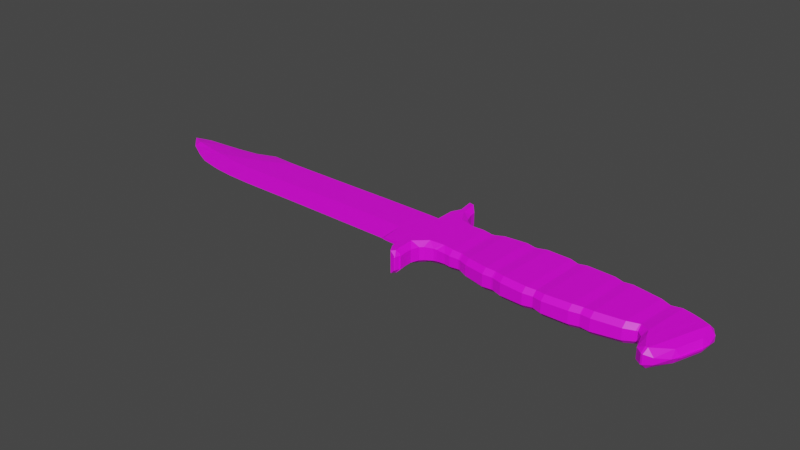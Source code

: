 # Source: knife.blend  (saved by Blender 2.92.15; exported with 4.5.12 LTS)
import bpy
from mathutils import Matrix  # noqa: F401  (used for matrix-valued properties, if any)

bpy.ops.wm.read_factory_settings(use_empty=True)
scene = bpy.context.scene
scene.name = 'Scene'

# ---- collections
col_collection = bpy.data.collections.new('Collection'); scene.collection.children.link(col_collection)

# ---- images (referenced by path relative to the original .blend; pixels are not part of the script)
import os
ASSET_DIR = os.environ.get("B2B_ASSET_DIR", "")  # directory of the original .blend (textures are referenced by path, not embedded)
HERE = os.path.dirname(os.path.abspath(__file__))  # packed textures are extracted next to this script under _unpacked/

def load_image(name, relpath, width, height, colorspace="sRGB"):
    """Load a texture the original file referenced (path relative to the .blend, or extracted next to this script)."""
    p = next((c for c in (os.path.join(HERE, relpath), os.path.join(ASSET_DIR, relpath)) if relpath and os.path.exists(c)), "")
    if p:
        img = bpy.data.images.load(p, check_existing=True)
        img.name = name
    else:  # same state as the original file: an image datablock whose file is absent (Cycles renders it pink)
        img = bpy.data.images.new(name, width, height)
        img.source = "FILE"
        img.filepath = "//" + (relpath or name)
    img.colorspace_settings.name = colorspace
    return img
img_knife_default_png = load_image('knife-default.png', 'knife-default.png', 1024, 1024, 'sRGB')

# ---- materials (node trees are filled in below, after node groups)
mat_material_001 = bpy.data.materials.new('Material.001')
mat_material_001.use_transparent_shadow = False

# ---- material node trees
mat_material_001.use_nodes = True; mat_material_001.node_tree.nodes.clear()
_N = mat_material_001.node_tree.nodes; _L = mat_material_001.node_tree.links
n0 = _N.new('ShaderNodeBsdfPrincipled'); n0.name = 'Principled BSDF'; n0.location = (10, 300)
n0.distribution = 'GGX'
n0.subsurface_method = 'BURLEY'
n0.inputs[3].default_value = 1.45
n0.inputs[27].default_value = (0.0, 0.0, 0.0, 1.0)
n0.inputs[28].default_value = 1.0
n1 = _N.new('ShaderNodeOutputMaterial'); n1.name = 'Material Output'; n1.location = (300, 300)
n2 = _N.new('ShaderNodeTexImage'); n2.name = 'Image Texture'; n2.location = (-280, 280)
n2.image = img_knife_default_png
_L.new(n0.outputs[0], n1.inputs[0])
_L.new(n2.outputs[0], n0.inputs[0])
n1.is_active_output = True

# ---- world
world_world = bpy.data.worlds.new('World'); scene.world = world_world
world_world.use_nodes = True; world_world.node_tree.nodes.clear()
_N = world_world.node_tree.nodes; _L = world_world.node_tree.links
n0 = _N.new('ShaderNodeOutputWorld'); n0.name = 'World Output'; n0.location = (300, 300)
n1 = _N.new('ShaderNodeBackground'); n1.name = 'Background'; n1.location = (10, 300)
n1.inputs[0].default_value = (0.05088, 0.05088, 0.05088, 1.0)
_L.new(n1.outputs[0], n0.inputs[0])
n0.is_active_output = True
world_world.color = (0.05088, 0.05088, 0.05088)
world_world.use_sun_shadow = False
world_world.sun_shadow_jitter_overblur = 0.0

# ---- meshes
me_cube_001 = bpy.data.meshes.new('Cube.001')
me_cube_001.from_pydata([(-1.0, -1.0, -0.03137), (-0.8996, 0.9426, -0.03708), (1.0, -1.0, -0.03137), (1.1, 0.9283, -0.03708), (2.61, -1.082, -0.05151), (2.61, -1.082, 0.0319), (2.711, 0.9039, -0.03708), (3.397, -1.132, -0.3406), (3.397, -1.132, 0.3406), (3.411, 0.8684, -0.3406), (3.411, 0.8684, 0.3406), (3.555, 1.155, -0.3406), (3.555, 1.155, 0.3406), (3.483, 1.658, -0.3406), (3.483, 1.658, 0.3406), (3.44, -1.743, -0.3406), (3.44, -1.743, 0.3406), (3.408, 0.8686, -0.05151), (3.393, -1.131, -0.05151), (3.393, -1.131, 0.0319), (-0.9615, -0.2544, -0.05151), (-0.9615, -0.2544, 0.0319), (1.039, -0.2599, -0.05151), (1.039, -0.2599, 0.0319), (2.649, -0.3196, -0.05151), (2.649, -0.3196, 0.0319), (3.403, -0.07056, -0.3406), (3.403, -0.07056, 0.3406), (3.399, -0.3637, 0.0319), (3.399, -0.3637, -0.05151), (2.476, -1.075, -0.03137), (2.576, 0.9059, -0.03708), (2.514, -0.3146, -0.05151), (2.514, -0.3146, 0.0319), (-3.0, -0.9754, -0.03137), (-2.9, 0.9672, -0.03708), (-2.962, -0.2529, -0.05151), (-2.962, -0.2529, 0.0319), (-0.9055, 0.8271, 0.0319), (1.094, 0.8136, -0.05151), (2.705, 0.7858, -0.05151), (3.407, 0.7497, 0.0319), (-0.9055, 0.8271, -0.05151), (1.094, 0.8136, 0.0319), (2.705, 0.7858, 0.0319), (3.407, 0.7497, -0.05151), (2.57, 0.7882, 0.0319), (2.57, 0.7882, -0.05151), (-2.906, 0.8517, 0.0319), (-2.906, 0.8517, -0.05151), (-0.9092, 0.7571, -0.05151), (1.091, 0.7441, 0.0319), (2.701, 0.7143, 0.0319), (3.406, 0.6777, -0.05151), (2.566, 0.7168, -0.05151), (-2.91, 0.7817, -0.05151), (-0.9092, 0.7571, 0.0319), (1.091, 0.7441, -0.05151), (2.701, 0.7143, -0.05151), (3.406, 0.6777, 0.0319), (2.566, 0.7168, 0.0319), (-2.91, 0.7817, 0.0319), (-3.886, -0.9297, -0.03137), (-3.785, 1.013, -0.03708), (-3.853, -0.2359, -0.05151), (-3.853, -0.2359, 0.0319), (-3.791, 0.8494, -0.007804), (-3.791, 0.8494, -0.05151), (-3.829, 0.3777, -0.05151), (-3.829, 0.3777, 0.0319), (-4.55, -0.8464, -0.03137), (-4.439, 0.7746, -0.03613), (-4.511, -0.1873, -0.05151), (-4.511, -0.1873, 0.0319), (-4.457, 0.6471, -0.01246), (-4.457, 0.6471, -0.0478), (-4.482, 0.1496, -0.05151), (-4.482, 0.1496, 0.0319), (-5.306, -0.6744, -0.03137), (-5.216, 0.6698, -0.03613), (-5.273, -0.05905, -0.05151), (-5.273, -0.05905, 0.0319), (-5.226, 0.5063, -0.01246), (-5.226, 0.5063, -0.0478), (-5.846, -0.4196, -0.03137), (-5.768, 0.6248, -0.03613), (-5.801, 0.02275, -0.05151), (-5.801, 0.02275, 0.0319), (-5.778, 0.4613, -0.01246), (-5.778, 0.4613, -0.0478), (-6.468, -0.06061, -0.03137), (-6.431, 0.5801, -0.03613), (-6.459, 0.1684, -0.05151), (-6.459, 0.1684, 0.0319), (-6.441, 0.4166, -0.01246), (-6.441, 0.4166, -0.0478), (-7.074, 0.4991, -0.08724), (3.802, 1.445, -0.1988), (3.641, 1.62, -0.3406), (3.802, 1.445, 0.1988), (3.641, 1.62, 0.3406), (3.914, 1.005, -0.1988), (3.709, 1.073, -0.3406), (3.824, 1.267, -0.1988), (3.914, 1.005, 0.1988), (3.824, 1.267, 0.1988), (3.709, 1.073, 0.3406), (4.166, 0.7755, -0.1828), (3.938, 0.6889, -0.3238), (3.956, 0.9331, -0.1988), (4.166, 0.7755, 0.1828), (3.956, 0.9331, 0.1988), (3.938, 0.6889, 0.3238), (4.557, 0.7235, -0.1559), (4.402, 0.5737, -0.3076), (4.278, 0.7462, -0.1703), (4.557, 0.7235, 0.1559), (4.278, 0.7462, 0.1703), (4.402, 0.5737, 0.3076), (5.034, 0.6981, -0.1438), (5.037, 0.5669, -0.2745), (4.75, 0.5986, -0.2977), (4.748, 0.7408, -0.1559), (5.034, 0.6981, 0.1438), (4.748, 0.7408, 0.1559), (4.75, 0.5986, 0.2977), (5.037, 0.5669, 0.2745), (5.06, -0.9647, -0.1438), (4.778, -0.985, -0.1559), (4.773, -0.8397, -0.2977), (5.06, -0.832, -0.2745), (5.06, -0.9647, 0.1438), (5.06, -0.832, 0.2745), (4.773, -0.8397, 0.2977), (4.778, -0.985, 0.1559), (4.319, -0.9466, -0.1711), (4.458, -0.7885, -0.3039), (4.598, -0.9512, -0.1559), (4.319, -0.9466, 0.1711), (4.598, -0.9512, 0.1559), (4.458, -0.7885, 0.3039), (3.985, -1.083, -0.1988), (4.021, -0.8506, -0.3287), (4.226, -0.9609, -0.1818), (3.985, -1.083, 0.1988), (4.226, -0.9609, 0.1818), (4.021, -0.8506, 0.3287), (3.803, -1.411, -0.1988), (3.655, -1.212, -0.3406), (3.899, -1.169, -0.1988), (3.803, -1.411, 0.1988), (3.899, -1.169, 0.1988), (3.655, -1.212, 0.3406), (3.833, -1.883, -0.1988), (3.672, -1.755, -0.3437), (3.809, -1.601, -0.1988), (3.833, -1.883, 0.1988), (3.809, -1.601, 0.1988), (3.672, -1.755, 0.3438), (3.746, -2.048, -0.1988), (3.692, -1.9, -0.3406), (3.822, -1.803, -0.1988), (3.746, -2.048, 0.1988), (3.822, -1.803, 0.1988), (3.692, -1.9, 0.3406), (3.595, -2.005, -0.3406), (3.766, -2.026, -0.1988), (3.766, -2.026, 0.1988), (3.595, -2.005, 0.3406), (5.417, 0.7982, -0.1601), (5.415, 0.6563, -0.302), (5.128, 0.5763, -0.2745), (5.13, 0.708, -0.1438), (5.417, 0.7982, 0.1601), (5.13, 0.708, 0.1438), (5.128, 0.5763, 0.2745), (5.415, 0.6563, 0.302), (5.393, -1.099, -0.1603), (5.113, -0.9737, -0.1438), (5.112, -0.841, -0.2745), (5.398, -0.9548, -0.3023), (5.393, -1.099, 0.1603), (5.398, -0.9548, 0.3023), (5.112, -0.841, 0.2745), (5.113, -0.9737, 0.1438), (6.411, 0.7703, -0.1745), (6.406, 0.6365, -0.3076), (6.122, 0.6794, -0.3235), (6.129, 0.8215, -0.1816), (6.411, 0.7703, 0.1745), (6.129, 0.8215, 0.1816), (6.122, 0.6794, 0.3235), (6.406, 0.6365, 0.3076), (6.322, -1.221, -0.1745), (6.037, -1.242, -0.1814), (6.042, -1.097, -0.3232), (6.328, -1.088, -0.3076), (6.322, -1.221, 0.1745), (6.328, -1.088, 0.3076), (6.042, -1.097, 0.3232), (6.037, -1.242, 0.1814), (6.763, 0.8481, -0.1833), (6.755, 0.7064, -0.3252), (6.466, 0.6406, -0.3076), (6.474, 0.7745, -0.1745), (6.763, 0.8481, 0.1833), (6.474, 0.7745, 0.1745), (6.466, 0.6406, 0.3076), (6.755, 0.7064, 0.3252), (6.65, -1.317, -0.1833), (6.369, -1.226, -0.1745), (6.376, -1.093, -0.3076), (6.657, -1.175, -0.3251), (6.65, -1.317, 0.1833), (6.657, -1.175, 0.3251), (6.376, -1.093, 0.3076), (6.369, -1.226, 0.1745), (7.772, 0.7532, -0.1561), (7.763, 0.621, -0.2886), (7.485, 0.6968, -0.3116), (7.494, 0.8385, -0.1697), (7.772, 0.7532, 0.1561), (7.494, 0.8385, 0.1697), (7.485, 0.6968, 0.3116), (7.763, 0.621, 0.2886), (7.64, -1.318, -0.1561), (7.353, -1.372, -0.1698), (7.362, -1.23, -0.3116), (7.649, -1.185, -0.2886), (7.64, -1.318, 0.1561), (7.649, -1.185, 0.2886), (7.362, -1.23, 0.3116), (7.353, -1.372, 0.1698), (8.002, 0.8086, -0.1694), (7.997, 0.6666, -0.3113), (7.713, 0.6247, -0.2886), (7.717, 0.7572, -0.1561), (8.002, 0.8086, 0.1694), (7.717, 0.7572, 0.1561), (7.713, 0.6247, 0.2886), (7.997, 0.6666, 0.3113), (7.93, -1.395, -0.1696), (7.65, -1.318, -0.1561), (7.654, -1.186, -0.2886), (7.935, -1.253, -0.3115), (7.93, -1.395, 0.1696), (7.935, -1.253, 0.3115), (7.654, -1.186, 0.2886), (7.65, -1.318, 0.1561), (9.144, 0.6552, -0.1758), (9.134, 0.5215, -0.3098), (8.855, 0.5967, -0.3255), (8.866, 0.738, -0.1836), (9.144, 0.6552, 0.1758), (8.866, 0.738, 0.1836), (8.855, 0.5967, 0.3255), (9.134, 0.5215, 0.3098), (8.99, -1.303, -0.1758), (8.702, -1.371, -0.1834), (8.712, -1.228, -0.3252), (9.001, -1.169, -0.3098), (8.99, -1.303, 0.1758), (9.001, -1.169, 0.3098), (8.712, -1.228, 0.3252), (8.702, -1.371, 0.1834), (9.412, 0.6776, -0.1832), (9.405, 0.5352, -0.325), (9.12, 0.523, -0.3098), (9.128, 0.6569, -0.1758), (9.412, 0.6776, 0.1832), (9.128, 0.6569, 0.1758), (9.12, 0.523, 0.3098), (9.405, 0.5352, 0.325), (9.294, -1.33, -0.183), (9.016, -1.302, -0.1758), (9.023, -1.168, -0.3098), (9.306, -1.185, -0.3247), (9.294, -1.33, 0.183), (9.306, -1.185, 0.3247), (9.023, -1.168, 0.3098), (9.016, -1.302, 0.1758), (10.55, 0.4438, -0.1487), (10.54, 0.3149, -0.278), (10.26, 0.4017, -0.3077), (10.28, 0.5428, -0.1658), (10.55, 0.4438, 0.1487), (10.28, 0.5428, 0.1658), (10.26, 0.4017, 0.3077), (10.54, 0.3149, 0.278), (10.38, -1.063, -0.1487), (10.09, -1.202, -0.166), (10.1, -1.057, -0.3079), (10.4, -0.9191, -0.278), (10.38, -1.063, 0.1487), (10.4, -0.9191, 0.278), (10.1, -1.057, 0.3079), (10.09, -1.202, 0.166), (10.89, 0.4851, -0.155), (10.87, 0.344, -0.297), (10.58, 0.3135, -0.278), (10.6, 0.4424, -0.1487), (10.89, 0.4851, 0.155), (10.6, 0.4424, 0.1487), (10.58, 0.3135, 0.278), (10.87, 0.344, 0.297), (10.6, -1.211, -0.163), (10.43, -1.046, -0.1487), (10.43, -0.9094, -0.278), (10.7, -1.062, -0.3049), (10.6, -1.211, 0.163), (10.7, -1.062, 0.3049), (10.43, -0.9094, 0.278), (10.43, -1.046, 0.1487), (11.88, 0.03856, -0.08877), (11.78, -0.4047, -0.1956), (11.69, 0.1023, -0.2713), (11.74, 0.236, -0.1295), (11.88, 0.03856, 0.08877), (11.74, 0.236, 0.1295), (11.69, 0.1023, 0.2713), (11.78, -0.4047, 0.1956), (11.23, -1.753, -0.096), (10.99, -1.844, -0.1427), (11.04, -1.707, -0.2855), (11.48, -1.247, -0.1956), (11.23, -1.753, 0.096), (11.48, -1.247, 0.1956), (11.04, -1.707, 0.2855), (10.99, -1.844, 0.1427), (10.97, -1.698, 0.2888), (10.78, -1.295, 0.3009), (10.75, -1.683, 0.163), (10.94, -1.836, 0.1485), (11.17, 0.2914, 0.2812), (11.44, 0.2085, 0.2734), (11.47, 0.3488, 0.1295), (11.2, 0.4294, 0.1371), (11.2, 0.4294, -0.1371), (11.47, 0.3488, -0.1295), (11.44, 0.2085, -0.2734), (11.17, 0.2914, -0.2812), (10.78, -1.295, -0.3009), (10.97, -1.698, -0.2888), (10.94, -1.836, -0.1485), (10.75, -1.683, -0.163), (11.9, -0.2828, -0.006604), (11.86, -0.5578, 0.02502), (11.78, -0.4166, -0.1925), (11.9, -0.2828, 0.006604), (11.78, -0.4166, 0.1925), (11.86, -0.5578, -0.02502), (11.5, -1.413, -0.00206), (11.49, -1.236, -0.1925), (11.64, -1.17, 0.02502), (11.5, -1.413, 0.00206), (11.64, -1.17, -0.02502), (11.49, -1.236, 0.1925), (3.411, 0.8684, 0.0), (3.397, -1.132, 0.0), (3.555, 1.155, 0.0), (3.483, 1.658, 0.0), (3.44, -1.743, 0.0), (3.403, -0.07056, 0.0), (3.802, 1.445, 0.0), (3.641, 1.62, 0.0), (3.914, 1.005, 1.49e-08), (3.824, 1.267, 0.0), (4.166, 0.7755, -1.49e-08), (3.956, 0.9331, -1.49e-08), (4.557, 0.7235, 0.0), (4.278, 0.7462, 0.0), (5.034, 0.6981, 1.122e-10), (4.748, 0.7408, 0.0), (4.778, -0.985, 0.0), (5.06, -0.9647, 1.385e-08), (4.319, -0.9466, 0.0), (4.598, -0.9512, 0.0), (3.985, -1.083, 0.0), (4.226, -0.9609, 0.0), (3.803, -1.411, 0.0), (3.899, -1.169, 0.0), (3.833, -1.883, 0.0), (3.809, -1.601, 0.0), (3.746, -2.048, 0.0), (3.822, -1.803, 0.0), (3.595, -2.005, 0.0), (3.766, -2.026, 0.0), (5.417, 0.7982, 0.0), (5.13, 0.708, 1.122e-10), (5.113, -0.9737, -1.363e-08), (5.393, -1.099, 0.0), (6.411, 0.7703, 4.449e-11), (6.129, 0.8215, 0.0), (6.037, -1.242, 0.0), (6.322, -1.221, 4.449e-11), (6.763, 0.8481, 0.0), (6.474, 0.7745, 4.449e-11), (6.369, -1.226, 4.449e-11), (6.65, -1.317, 0.0), (7.772, 0.7532, 1.392e-08), (7.494, 0.8385, 0.0), (7.353, -1.372, -1.49e-08), (7.64, -1.318, 0.0), (8.002, 0.8086, -1.49e-08), (7.717, 0.7572, -1.392e-08), (7.65, -1.318, 0.0), (7.93, -1.395, -1.49e-08), (9.144, 0.6552, 3.96e-11), (8.866, 0.738, 0.0), (8.702, -1.371, 1.49e-08), (8.99, -1.303, 3.96e-11), (9.412, 0.6776, 1.49e-08), (9.128, 0.6569, 3.96e-11), (9.016, -1.302, 3.96e-11), (9.294, -1.33, 0.0), (10.55, 0.4438, -1.378e-08), (10.28, 0.5428, 0.0), (10.09, -1.202, 0.0), (10.38, -1.063, -1.908e-10), (10.89, 0.4851, 0.0), (10.6, 0.4424, 1.34e-08), (10.43, -1.046, -1.908e-10), (10.6, -1.211, -1.49e-08), (11.88, 0.03856, 0.0), (11.74, 0.236, 1.49e-08), (10.99, -1.844, 1.49e-08), (11.23, -1.753, -7.451e-09), (10.94, -1.836, 0.0), (10.75, -1.683, 1.49e-08), (11.47, 0.3488, -1.49e-08), (11.2, 0.4294, -1.49e-08), (11.86, -0.5578, 0.0), (11.9, -0.2828, -9.313e-10), (11.5, -1.413, -3.725e-09), (11.64, -1.17, 0.0)], [], [(20, 55, 50), (33, 5, 25), (20, 2, 0), (21, 2, 23), (30, 4, 5), (31, 40, 47), (27, 358, 362), (10, 359, 357), (12, 360, 359), (142, 26, 136), (14, 364, 360), (367, 117, 370), (116, 372, 369), (123, 388, 371), (138, 378, 375), (144, 380, 377), (150, 382, 379), (156, 384, 381), (162, 386, 383), (168, 361, 385), (173, 392, 387), (7, 361, 358), (5, 28, 25), (40, 17, 45), (4, 19, 5), (4, 29, 18), (25, 59, 52), (10, 362, 357), (32, 4, 30), (56, 23, 51), (50, 22, 20), (60, 25, 52), (51, 33, 60), (22, 30, 2), (3, 47, 39), (23, 30, 33), (30, 2, 0), (365, 111, 368), (140, 27, 146), (48, 63, 66), (34, 64, 36), (38, 35, 48), (0, 36, 20), (0, 37, 34), (56, 48, 61), (36, 68, 55), (39, 54, 57), (3, 46, 31), (31, 44, 6), (1, 39, 42), (1, 43, 3), (44, 17, 6), (58, 45, 53), (47, 58, 54), (42, 35, 1), (54, 24, 32), (24, 53, 29), (57, 32, 22), (37, 69, 65), (21, 61, 37), (43, 60, 46), (46, 52, 44), (42, 57, 50), (38, 51, 43), (52, 41, 44), (50, 49, 42), (65, 70, 62), (64, 76, 68), (69, 74, 77), (68, 75, 67), (55, 67, 49), (61, 66, 69), (34, 65, 62), (49, 63, 35), (77, 82, 81), (76, 83, 75), (72, 78, 80), (75, 79, 71), (65, 77, 73), (66, 71, 74), (67, 71, 63), (64, 70, 72), (80, 89, 83), (81, 84, 78), (81, 88, 87), (76, 72, 80), (73, 78, 70), (73, 77, 81), (74, 79, 82), (89, 91, 85), (88, 91, 94), (88, 93, 87), (82, 85, 88), (83, 85, 79), (80, 84, 86), (93, 94, 96), (90, 93, 96), (95, 92, 96), (86, 90, 92), (89, 92, 95), (87, 90, 84), (94, 91, 96), (91, 95, 96), (92, 90, 96), (127, 389, 374), (177, 393, 390), (130, 171, 179), (132, 175, 126), (134, 376, 373), (186, 211, 196), (180, 187, 195), (182, 191, 176), (189, 396, 391), (208, 231, 223), (192, 215, 207), (395, 222, 400), (193, 397, 394), (225, 405, 402), (399, 238, 404), (398, 226, 401), (202, 227, 212), (240, 263, 255), (228, 235, 243), (224, 247, 239), (237, 408, 403), (411, 286, 416), (253, 412, 407), (241, 409, 406), (234, 259, 244), (414, 290, 417), (257, 413, 410), (260, 267, 275), (256, 279, 271), (288, 311, 303), (266, 291, 276), (272, 295, 287), (285, 420, 415), (426, 351, 433), (419, 336, 430), (289, 421, 418), (282, 307, 292), (334, 327, 319), (314, 352, 324), (335, 424, 429), (350, 434, 431), (423, 348, 432), (310, 333, 304), (308, 340, 341), (305, 428, 422), (339, 323, 342), (320, 356, 349), (427, 322, 425), (101, 102, 103), (104, 105, 106), (107, 108, 109), (110, 111, 112), (113, 114, 115), (116, 117, 118), (120, 122, 119), (124, 126, 123), (128, 130, 127), (132, 134, 131), (135, 136, 137), (138, 139, 140), (141, 142, 143), (144, 145, 146), (147, 148, 149), (150, 151, 152), (153, 154, 155), (156, 157, 158), (159, 160, 161), (162, 163, 164), (170, 172, 169), (174, 176, 173), (178, 180, 177), (182, 184, 181), (186, 188, 185), (190, 192, 189), (194, 196, 193), (198, 200, 197), (202, 204, 201), (206, 208, 205), (210, 212, 209), (214, 216, 213), (218, 220, 217), (222, 224, 221), (226, 228, 225), (230, 232, 229), (233, 235, 236), (237, 239, 240), (241, 243, 244), (245, 247, 248), (249, 251, 252), (253, 255, 256), (257, 259, 260), (261, 263, 264), (265, 267, 268), (269, 271, 272), (273, 275, 276), (277, 279, 280), (282, 284, 281), (286, 288, 285), (289, 291, 292), (293, 295, 296), (298, 300, 297), (302, 304, 301), (306, 308, 305), (310, 312, 309), (313, 315, 316), (317, 319, 320), (321, 323, 324), (325, 327, 328), (329, 331, 332), (333, 335, 336), (338, 340, 337), (342, 344, 341), (345, 346, 347), (348, 349, 350), (351, 352, 353), (354, 355, 356), (97, 364, 363), (101, 366, 365), (106, 99, 100), (102, 97, 103), (107, 368, 367), (106, 111, 104), (102, 109, 108), (113, 370, 369), (118, 110, 112), (114, 107, 115), (119, 372, 371), (125, 116, 118), (121, 113, 122), (128, 374, 373), (133, 126, 125), (129, 120, 130), (375, 137, 376), (133, 139, 134), (129, 137, 136), (377, 143, 378), (140, 145, 138), (136, 143, 142), (147, 380, 379), (146, 151, 144), (142, 149, 148), (153, 382, 381), (158, 150, 152), (154, 147, 155), (159, 384, 383), (158, 163, 156), (160, 153, 161), (385, 166, 386), (164, 167, 162), (165, 159, 166), (387, 172, 388), (178, 390, 389), (183, 176, 175), (179, 170, 180), (131, 183, 132), (123, 175, 174), (171, 119, 172), (127, 179, 178), (391, 188, 392), (194, 394, 393), (199, 192, 191), (195, 186, 196), (181, 199, 182), (173, 191, 190), (187, 169, 188), (177, 195, 194), (201, 396, 395), (397, 209, 398), (207, 214, 208), (203, 212, 211), (207, 189, 192), (203, 185, 204), (193, 211, 210), (215, 197, 216), (217, 400, 399), (401, 225, 402), (223, 230, 224), (219, 228, 227), (201, 219, 202), (209, 227, 226), (231, 213, 232), (205, 223, 222), (403, 236, 404), (242, 406, 405), (247, 240, 239), (243, 234, 244), (229, 247, 230), (221, 239, 238), (235, 217, 236), (225, 243, 242), (407, 252, 408), (258, 410, 409), (255, 262, 256), (251, 260, 259), (252, 234, 233), (258, 244, 259), (246, 264, 263), (254, 240, 255), (265, 412, 411), (413, 273, 414), (271, 278, 272), (267, 276, 275), (260, 274, 257), (262, 280, 279), (253, 271, 270), (267, 249, 268), (281, 416, 415), (417, 289, 418), (287, 294, 288), (283, 292, 291), (296, 278, 277), (286, 272, 287), (266, 284, 283), (290, 276, 291), (297, 420, 419), (306, 422, 421), (311, 304, 303), (307, 298, 308), (281, 299, 282), (306, 292, 307), (294, 312, 311), (285, 303, 302), (313, 424, 423), (425, 321, 426), (319, 326, 320), (315, 324, 323), (328, 329, 332), (301, 333, 336), (340, 297, 337), (305, 341, 344), (309, 330, 310), (318, 334, 319), (339, 316, 315), (322, 342, 323), (332, 428, 427), (339, 341, 340), (338, 430, 429), (334, 330, 329), (431, 345, 432), (433, 353, 434), (349, 355, 350), (347, 353, 352), (354, 326, 325), (348, 320, 349), (314, 345, 347), (351, 324, 352), (99, 366, 363), (363, 103, 97), (354, 434, 355), (350, 432, 348), (335, 430, 336), (343, 428, 344), (425, 325, 328), (317, 424, 318), (421, 309, 312), (301, 420, 302), (417, 293, 296), (285, 416, 286), (413, 277, 280), (269, 412, 270), (264, 410, 261), (407, 254, 253), (248, 406, 245), (403, 238, 237), (401, 229, 232), (221, 400, 222), (397, 213, 216), (205, 396, 206), (200, 394, 197), (391, 190, 189), (184, 390, 181), (387, 174, 173), (385, 167, 168), (383, 163, 162), (381, 157, 156), (379, 151, 150), (377, 145, 144), (375, 139, 138), (134, 374, 131), (371, 124, 123), (116, 370, 117), (110, 368, 111), (365, 105, 104), (99, 364, 100), (427, 328, 332), (422, 331, 309), (423, 345, 313), (346, 434, 353), (429, 316, 338), (418, 312, 293), (419, 337, 297), (426, 354, 325), (415, 300, 281), (410, 280, 261), (414, 296, 277), (245, 409, 264), (407, 268, 249), (411, 284, 265), (233, 408, 252), (398, 232, 213), (217, 404, 236), (402, 248, 229), (394, 216, 197), (395, 220, 201), (391, 204, 185), (373, 137, 128), (181, 393, 200), (374, 184, 131), (101, 368, 109), (357, 26, 9), (358, 16, 8), (169, 392, 188), (385, 15, 165), (383, 166, 159), (381, 161, 153), (379, 155, 147), (377, 149, 141), (135, 378, 143), (371, 172, 119), (369, 122, 113), (367, 115, 107), (360, 98, 13), (359, 13, 11), (357, 11, 9), (362, 7, 26), (20, 36, 55), (33, 30, 5), (20, 22, 2), (21, 0, 2), (31, 6, 40), (27, 8, 358), (10, 12, 359), (12, 14, 360), (15, 7, 148), (7, 26, 142), (148, 7, 142), (26, 9, 108), (9, 11, 102), (11, 13, 98), (11, 98, 102), (9, 102, 108), (160, 165, 15), (154, 160, 15), (26, 108, 114), (148, 154, 15), (114, 121, 136), (121, 129, 136), (26, 114, 136), (14, 100, 364), (367, 110, 117), (116, 124, 372), (123, 174, 388), (138, 145, 378), (144, 151, 380), (150, 157, 382), (156, 163, 384), (162, 167, 386), (168, 16, 361), (173, 190, 392), (7, 15, 361), (5, 19, 28), (40, 6, 17), (4, 18, 19), (4, 24, 29), (25, 28, 59), (10, 27, 362), (32, 24, 4), (56, 21, 23), (50, 57, 22), (60, 33, 25), (51, 23, 33), (22, 32, 30), (3, 31, 47), (23, 2, 30), (365, 104, 111), (12, 10, 106), (10, 27, 112), (27, 8, 146), (8, 16, 152), (16, 168, 164), (16, 164, 158), (10, 112, 106), (8, 152, 146), (100, 14, 12), (106, 100, 12), (16, 158, 152), (112, 27, 118), (133, 125, 140), (125, 118, 140), (140, 118, 27), (48, 35, 63), (34, 62, 64), (38, 1, 35), (0, 34, 36), (0, 21, 37), (56, 38, 48), (36, 64, 68), (39, 47, 54), (3, 43, 46), (31, 46, 44), (1, 3, 39), (1, 38, 43), (44, 41, 17), (58, 40, 45), (47, 40, 58), (42, 49, 35), (54, 58, 24), (24, 58, 53), (57, 54, 32), (37, 61, 69), (21, 56, 61), (43, 51, 60), (46, 60, 52), (42, 39, 57), (38, 56, 51), (52, 59, 41), (50, 55, 49), (65, 73, 70), (64, 72, 76), (69, 66, 74), (68, 76, 75), (55, 68, 67), (61, 48, 66), (34, 37, 65), (49, 67, 63), (77, 74, 82), (76, 80, 83), (72, 70, 78), (75, 83, 79), (65, 69, 77), (66, 63, 71), (67, 75, 71), (64, 62, 70), (80, 86, 89), (81, 87, 84), (81, 82, 88), (73, 81, 78), (74, 71, 79), (89, 95, 91), (88, 85, 91), (88, 94, 93), (82, 79, 85), (83, 89, 85), (80, 78, 84), (86, 84, 90), (89, 86, 92), (87, 93, 90), (127, 178, 389), (177, 194, 393), (130, 120, 171), (132, 183, 175), (134, 139, 376), (186, 203, 211), (180, 170, 187), (182, 199, 191), (189, 206, 396), (208, 214, 231), (192, 198, 215), (395, 205, 222), (193, 210, 397), (225, 242, 405), (399, 221, 238), (398, 209, 226), (202, 219, 227), (240, 246, 263), (228, 218, 235), (224, 230, 247), (237, 254, 408), (411, 269, 286), (253, 270, 412), (241, 258, 409), (234, 251, 259), (414, 273, 290), (257, 274, 413), (260, 250, 267), (256, 262, 279), (288, 294, 311), (266, 283, 291), (272, 278, 295), (285, 302, 420), (426, 321, 351), (419, 301, 336), (289, 306, 421), (282, 299, 307), (334, 329, 327), (314, 347, 352), (335, 318, 424), (350, 355, 434), (423, 317, 348), (310, 330, 333), (308, 298, 340), (305, 344, 428), (339, 315, 323), (320, 326, 356), (427, 343, 322), (120, 121, 122), (124, 125, 126), (128, 129, 130), (132, 133, 134), (170, 171, 172), (174, 175, 176), (178, 179, 180), (182, 183, 184), (186, 187, 188), (190, 191, 192), (194, 195, 196), (198, 199, 200), (202, 203, 204), (206, 207, 208), (210, 211, 212), (214, 215, 216), (218, 219, 220), (222, 223, 224), (226, 227, 228), (230, 231, 232), (233, 234, 235), (237, 238, 239), (241, 242, 243), (245, 246, 247), (249, 250, 251), (253, 254, 255), (257, 258, 259), (261, 262, 263), (265, 266, 267), (269, 270, 271), (273, 274, 275), (277, 278, 279), (282, 283, 284), (286, 287, 288), (289, 290, 291), (293, 294, 295), (298, 299, 300), (302, 303, 304), (306, 307, 308), (310, 311, 312), (313, 314, 315), (317, 318, 319), (321, 322, 323), (325, 326, 327), (329, 330, 331), (333, 334, 335), (338, 339, 340), (342, 343, 344), (97, 98, 364), (101, 103, 366), (106, 105, 99), (102, 98, 97), (107, 109, 368), (106, 112, 111), (102, 101, 109), (113, 115, 370), (118, 117, 110), (114, 108, 107), (119, 122, 372), (125, 124, 116), (121, 114, 113), (128, 127, 374), (133, 132, 126), (129, 121, 120), (375, 135, 137), (133, 140, 139), (129, 128, 137), (377, 141, 143), (140, 146, 145), (136, 135, 143), (147, 149, 380), (146, 152, 151), (142, 141, 149), (153, 155, 382), (158, 157, 150), (154, 148, 147), (159, 161, 384), (158, 164, 163), (160, 154, 153), (385, 165, 166), (164, 168, 167), (165, 160, 159), (387, 169, 172), (178, 177, 390), (183, 182, 176), (179, 171, 170), (131, 184, 183), (123, 126, 175), (171, 120, 119), (127, 130, 179), (391, 185, 188), (194, 193, 394), (199, 198, 192), (195, 187, 186), (181, 200, 199), (173, 176, 191), (187, 170, 169), (177, 180, 195), (201, 204, 396), (397, 210, 209), (207, 215, 214), (203, 202, 212), (207, 206, 189), (203, 186, 185), (193, 196, 211), (215, 198, 197), (217, 220, 400), (401, 226, 225), (223, 231, 230), (219, 218, 228), (201, 220, 219), (209, 212, 227), (231, 214, 213), (205, 208, 223), (403, 233, 236), (242, 241, 406), (247, 246, 240), (243, 235, 234), (229, 248, 247), (221, 224, 239), (235, 218, 217), (225, 228, 243), (407, 249, 252), (258, 257, 410), (255, 263, 262), (251, 250, 260), (252, 251, 234), (258, 241, 244), (246, 245, 264), (254, 237, 240), (265, 268, 412), (413, 274, 273), (271, 279, 278), (267, 266, 276), (260, 275, 274), (262, 261, 280), (253, 256, 271), (267, 250, 249), (281, 284, 416), (417, 290, 289), (287, 295, 294), (283, 282, 292), (296, 295, 278), (286, 269, 272), (266, 265, 284), (290, 273, 276), (297, 300, 420), (306, 305, 422), (311, 310, 304), (307, 299, 298), (281, 300, 299), (306, 289, 292), (294, 293, 312), (285, 288, 303), (313, 316, 424), (425, 322, 321), (319, 327, 326), (315, 314, 324), (328, 327, 329), (301, 304, 333), (340, 298, 297), (305, 308, 341), (309, 331, 330), (318, 335, 334), (339, 338, 316), (322, 343, 342), (332, 331, 428), (339, 342, 341), (338, 337, 430), (334, 333, 330), (431, 346, 345), (433, 351, 353), (349, 356, 355), (347, 346, 353), (354, 356, 326), (348, 317, 320), (314, 313, 345), (351, 321, 324), (99, 105, 366), (363, 366, 103), (354, 433, 434), (350, 431, 432), (335, 429, 430), (343, 427, 428), (425, 426, 325), (317, 423, 424), (421, 422, 309), (301, 419, 420), (417, 418, 293), (285, 415, 416), (413, 414, 277), (269, 411, 412), (264, 409, 410), (407, 408, 254), (248, 405, 406), (403, 404, 238), (401, 402, 229), (221, 399, 400), (397, 398, 213), (205, 395, 396), (200, 393, 394), (391, 392, 190), (184, 389, 390), (387, 388, 174), (385, 386, 167), (383, 384, 163), (381, 382, 157), (379, 380, 151), (377, 378, 145), (375, 376, 139), (134, 373, 374), (371, 372, 124), (116, 369, 370), (110, 367, 368), (365, 366, 105), (99, 363, 364), (427, 425, 328), (422, 428, 331), (423, 432, 345), (346, 431, 434), (429, 424, 316), (418, 421, 312), (419, 430, 337), (426, 433, 354), (415, 420, 300), (410, 413, 280), (414, 417, 296), (245, 406, 409), (407, 412, 268), (411, 416, 284), (233, 403, 408), (398, 401, 232), (217, 399, 404), (402, 405, 248), (394, 397, 216), (395, 400, 220), (391, 396, 204), (373, 376, 137), (181, 390, 393), (374, 389, 184), (101, 365, 368), (357, 362, 26), (358, 361, 16), (169, 387, 392), (385, 361, 15), (383, 386, 166), (381, 384, 161), (379, 382, 155), (377, 380, 149), (135, 375, 378), (371, 388, 172), (369, 372, 122), (367, 370, 115), (360, 364, 98), (359, 360, 13), (357, 359, 11), (362, 358, 7)])
_uv = me_cube_001.uv_layers.new(name='UVMap')
_uv.uv.foreach_set('vector', [0.2927, 0.392, 0.2041, 0.5688, 0.202, 0.3895, 0.1117, 0.9037, 0.1802, 0.914, 0.1119, 0.9158, 0.2927, 0.392, 0.3552, 0.2147, 0.3596, 0.3938, 0.114, 0.5922, 0.1762, 0.7696, 0.1101, 0.7714, 0.8876, 0.3444, 0.8865, 0.3334, 0.8911, 0.3334, 0.181, 0.07764, 0.1915, 0.06585, 0.1916, 0.07793, 0.6277, 0.837, 0.6087, 0.923, 0.6087, 0.837, 0.7336, 0.7611, 0.7147, 0.7783, 0.7147, 0.7611, 0.7336, 0.7783, 0.7147, 0.819, 0.7147, 0.7783, 0.6572, 0.09453, 0.6983, 0.03899, 0.6622, 0.1306, 0.8859, 0.383, 0.8773, 0.3547, 0.8859, 0.3547, 0.9689, 0.9327, 0.9594, 0.9235, 0.9689, 0.9234, 0.9601, 0.9004, 0.9687, 0.8843, 0.9688, 0.9003, 0.9606, 0.8607, 0.9685, 0.8526, 0.9686, 0.8606, 0.9474, 0.5389, 0.9378, 0.5467, 0.9378, 0.5389, 0.9489, 0.568, 0.9378, 0.5762, 0.9378, 0.568, 0.7558, 0.7789, 0.7447, 0.7944, 0.7447, 0.7789, 0.8942, 0.3788, 0.8898, 0.3623, 0.8942, 0.3623, 0.8766, 0.3798, 0.8754, 0.3632, 0.8766, 0.3632, 0.8591, 0.2695, 0.8402, 0.2947, 0.8402, 0.2695, 0.9595, 0.8286, 0.9681, 0.7692, 0.9684, 0.8285, 0.8212, 0.3428, 0.8402, 0.2947, 0.8402, 0.3428, 0.1802, 0.914, 0.1141, 0.9831, 0.1119, 0.9158, 0.1915, 0.06585, 0.1826, 0.003054, 0.1932, 0.002873, 0.8865, 0.3334, 0.8911, 0.2695, 0.8911, 0.3334, 0.359, 0.07022, 0.293, 0.001172, 0.3618, 0.0, 0.1119, 0.9158, 0.02091, 0.9814, 0.01919, 0.9182, 0.6277, 0.7611, 0.6087, 0.837, 0.6087, 0.7611, 0.2905, 0.08053, 0.359, 0.07022, 0.3587, 0.0823, 0.02337, 0.5946, 0.1101, 0.7714, 0.02009, 0.7738, 0.202, 0.3895, 0.2888, 0.2128, 0.2927, 0.392, 0.01927, 0.9061, 0.1119, 0.9158, 0.01919, 0.9182, 0.02009, 0.7738, 0.1117, 0.9037, 0.01927, 0.9061, 0.2888, 0.2128, 0.3587, 0.0823, 0.3552, 0.2147, 0.1822, 0.2099, 0.1916, 0.07793, 0.1925, 0.2102, 0.1101, 0.7714, 0.1796, 0.902, 0.1117, 0.9037, 0.1796, 0.902, 0.1762, 0.7696, 0.1806, 0.5904, 0.6768, 0.7677, 0.6658, 0.7611, 0.6768, 0.7611, 0.7221, 0.4934, 0.6859, 0.4019, 0.7271, 0.4573, 0.4942, 0.5939, 0.5121, 0.6729, 0.4922, 0.6732, 0.3618, 0.5731, 0.2974, 0.6511, 0.2969, 0.5712, 0.4955, 0.4146, 0.5085, 0.5935, 0.4942, 0.5939, 0.3596, 0.3938, 0.2969, 0.5712, 0.2927, 0.392, 0.1806, 0.5904, 0.1183, 0.413, 0.1829, 0.4112, 0.487, 0.4149, 0.4942, 0.5939, 0.4857, 0.5941, 0.2969, 0.5712, 0.2423, 0.6503, 0.2041, 0.5688, 0.1925, 0.2102, 0.198, 0.0781, 0.1988, 0.2103, 0.5124, 0.235, 0.4983, 0.1032, 0.5129, 0.1028, 0.5129, 0.1028, 0.4984, 0.09109, 0.513, 0.09072, 0.1853, 0.3891, 0.1925, 0.2102, 0.1957, 0.3894, 0.5098, 0.4143, 0.4982, 0.2354, 0.5124, 0.235, 0.4993, 0.09044, 0.512, 0.02762, 0.5139, 0.09015, 0.1979, 0.06602, 0.1932, 0.002873, 0.1997, 0.002763, 0.1916, 0.07793, 0.1979, 0.06602, 0.198, 0.0781, 0.1957, 0.3894, 0.1875, 0.5683, 0.1853, 0.3891, 0.198, 0.0781, 0.2907, 0.06844, 0.2905, 0.08053, 0.2907, 0.06844, 0.1997, 0.002763, 0.293, 0.001172, 0.1988, 0.2103, 0.2905, 0.08053, 0.2888, 0.2128, 0.1183, 0.413, 0.06381, 0.3339, 0.1188, 0.3331, 0.114, 0.5922, 0.0256, 0.4154, 0.1183, 0.413, 0.4982, 0.2354, 0.4897, 0.1034, 0.4983, 0.1032, 0.4983, 0.1032, 0.4897, 0.0913, 0.4984, 0.09109, 0.1957, 0.3894, 0.1988, 0.2103, 0.202, 0.3895, 0.4955, 0.4146, 0.4898, 0.2356, 0.4982, 0.2354, 0.4897, 0.0913, 0.4955, 0.02813, 0.4984, 0.09109, 0.202, 0.3895, 0.1979, 0.5686, 0.1957, 0.3894, 0.1188, 0.3331, 0.1748, 0.2721, 0.1807, 0.3318, 0.2974, 0.6511, 0.2642, 0.7083, 0.2423, 0.6503, 0.06381, 0.3339, 0.04093, 0.277, 0.08567, 0.2759, 0.2423, 0.6503, 0.2196, 0.7072, 0.2, 0.6479, 0.2041, 0.5688, 0.2, 0.6479, 0.1979, 0.5686, 0.0256, 0.4154, 0.02135, 0.3362, 0.06381, 0.3339, 0.1829, 0.4112, 0.1188, 0.3331, 0.1807, 0.3318, 0.1979, 0.5686, 0.1853, 0.6477, 0.1875, 0.5683, 0.08567, 0.2759, 0.05523, 0.2085, 0.1061, 0.2055, 0.2642, 0.7083, 0.2339, 0.7757, 0.2196, 0.7072, 0.2945, 0.7102, 0.3398, 0.7802, 0.2846, 0.7787, 0.2196, 0.7072, 0.2192, 0.7752, 0.2081, 0.7058, 0.1188, 0.3331, 0.08567, 0.2759, 0.1159, 0.274, 0.4922, 0.6732, 0.5095, 0.732, 0.494, 0.7334, 0.2, 0.6479, 0.2081, 0.7058, 0.1853, 0.6477, 0.2974, 0.6511, 0.3536, 0.7122, 0.2945, 0.7102, 0.2846, 0.7787, 0.2391, 0.825, 0.2339, 0.7757, 0.1061, 0.2055, 0.1394, 0.155, 0.161, 0.204, 0.1061, 0.2055, 0.06049, 0.1592, 0.09995, 0.158, 0.2642, 0.7083, 0.2945, 0.7102, 0.2846, 0.7787, 0.1159, 0.274, 0.161, 0.204, 0.1748, 0.2721, 0.1159, 0.274, 0.08567, 0.2759, 0.1061, 0.2055, 0.494, 0.7334, 0.511, 0.8013, 0.4911, 0.802, 0.2391, 0.825, 0.2299, 0.8838, 0.2244, 0.8245, 0.4925, 0.8591, 0.5108, 0.9168, 0.4909, 0.9174, 0.06049, 0.1592, 0.08838, 0.09879, 0.09995, 0.158, 0.4911, 0.802, 0.5124, 0.8584, 0.4925, 0.8591, 0.2339, 0.7757, 0.2244, 0.8245, 0.2192, 0.7752, 0.2846, 0.7787, 0.3182, 0.8292, 0.2785, 0.8262, 0.08838, 0.09879, 0.06596, 0.09988, 0.06194, 0.05469, 0.1087, 0.09847, 0.08838, 0.09879, 0.06194, 0.05469, 0.2446, 0.8843, 0.2668, 0.8854, 0.2386, 0.9413, 0.2785, 0.8262, 0.2874, 0.8857, 0.2668, 0.8854, 0.2391, 0.825, 0.2668, 0.8854, 0.2446, 0.8843, 0.09995, 0.158, 0.1087, 0.09847, 0.1394, 0.155, 0.4909, 0.9174, 0.5108, 0.9168, 0.5083, 0.9754, 0.2299, 0.8838, 0.2446, 0.8843, 0.2386, 0.9413, 0.2668, 0.8854, 0.2874, 0.8857, 0.2386, 0.9413, 0.9299, 0.478, 0.9379, 0.4738, 0.9379, 0.4781, 0.929, 0.4523, 0.9379, 0.401, 0.9379, 0.4523, 0.6619, 0.1809, 0.7404, 0.179, 0.6616, 0.1853, 0.7224, 0.5436, 0.6441, 0.5421, 0.6449, 0.5346, 0.9465, 0.5015, 0.9379, 0.5159, 0.9379, 0.5015, 0.7482, 0.2849, 0.6521, 0.2916, 0.6522, 0.2876, 0.6563, 0.2096, 0.7496, 0.2611, 0.6507, 0.2639, 0.7282, 0.5723, 0.6351, 0.6243, 0.6388, 0.5656, 0.9583, 0.7459, 0.968, 0.7405, 0.968, 0.7458, 0.6315, 0.6768, 0.7369, 0.737, 0.6296, 0.7375, 0.6365, 0.6481, 0.7326, 0.6543, 0.6361, 0.6531, 0.9678, 0.7163, 0.9581, 0.6556, 0.9675, 0.6555, 0.9282, 0.3773, 0.9379, 0.3735, 0.9379, 0.3773, 0.9293, 0.2699, 0.938, 0.2691, 0.938, 0.27, 0.8864, 0.3587, 0.8898, 0.3459, 0.8894, 0.3589, 0.938, 0.3515, 0.9285, 0.2942, 0.938, 0.2942, 0.7534, 0.3136, 0.648, 0.3743, 0.6486, 0.3154, 0.8087, 0.8036, 0.8554, 0.6501, 0.8566, 0.8025, 0.8768, 0.8004, 0.8724, 0.6497, 0.8771, 0.8004, 0.7682, 0.9118, 0.7711, 0.7611, 0.771, 0.912, 0.8212, 0.2947, 0.811, 0.3662, 0.8118, 0.2945, 0.9742, 0.05897, 0.9844, 0.1304, 0.9751, 0.1307, 0.895, 0.2695, 0.8953, 0.2842, 0.8944, 0.2842, 0.9286, 0.247, 0.938, 0.1832, 0.938, 0.247, 0.888, 0.6444, 0.9359, 0.797, 0.893, 0.8041, 0.9381, 0.1339, 0.9289, 0.06666, 0.9381, 0.06667, 0.9283, 0.1586, 0.9381, 0.1565, 0.9381, 0.1586, 0.9126, 0.2419, 0.8201, 0.2695, 0.9123, 0.2402, 0.792, 0.9021, 0.7929, 0.7611, 0.7928, 0.9021, 0.8067, 0.5188, 0.8745, 0.5303, 0.8063, 0.5221, 0.8153, 0.2469, 0.8905, 0.1559, 0.909, 0.217, 0.8071, 0.4225, 0.8863, 0.5055, 0.805, 0.4948, 0.9837, 0.1531, 0.9755, 0.1568, 0.9754, 0.1533, 0.8398, 0.3667, 0.8487, 0.3428, 0.8488, 0.3429, 0.9758, 0.1812, 0.9838, 0.2071, 0.9761, 0.2074, 0.9299, 0.04137, 0.9381, 0.03679, 0.9381, 0.04138, 0.8104, 0.1509, 0.8776, 0.1324, 0.8786, 0.1346, 0.8026, 0.5941, 0.9114, 0.5928, 0.8057, 0.6161, 0.8307, 0.03505, 0.8796, 0.04025, 0.8803, 0.04074, 0.9836, 0.2294, 0.9767, 0.2512, 0.9764, 0.2296, 0.8911, 0.323, 0.8925, 0.2835, 0.8925, 0.323, 0.6428, 0.7798, 0.6431, 0.8063, 0.6428, 0.8063, 0.8799, 0.5548, 0.8011, 0.5706, 0.8015, 0.5453, 0.8819, 0.1074, 0.8025, 0.09983, 0.8933, 0.09633, 0.8591, 0.3284, 0.8682, 0.2874, 0.8682, 0.3284, 0.8029, 0.0762, 0.9115, 0.06618, 0.9121, 0.07202, 0.8321, 0.6322, 0.8806, 0.6219, 0.8327, 0.6325, 0.8317, 0.3883, 0.8263, 0.3784, 0.8332, 0.3842, 0.7598, 0.07587, 0.7629, 0.05835, 0.7741, 0.06701, 0.6243, 0.4391, 0.61, 0.4303, 0.6215, 0.4216, 0.748, 0.09802, 0.7424, 0.07943, 0.756, 0.07976, 0.6361, 0.4611, 0.6281, 0.4429, 0.642, 0.4426, 0.7839, 0.7611, 0.7857, 0.7789, 0.7739, 0.7789, 0.8582, 0.3719, 0.8582, 0.3951, 0.8489, 0.3838, 0.7395, 0.1715, 0.7482, 0.1466, 0.7468, 0.1707, 0.636, 0.5097, 0.6449, 0.5346, 0.6374, 0.5338, 0.6525, 0.1584, 0.6619, 0.1809, 0.6546, 0.1817, 0.9531, 0.4764, 0.9465, 0.5015, 0.9459, 0.4781, 0.8699, 0.3951, 0.8582, 0.3951, 0.8598, 0.3774, 0.7739, 0.8217, 0.7842, 0.8042, 0.7854, 0.8217, 0.6442, 0.09295, 0.6572, 0.09453, 0.6518, 0.1123, 0.7398, 0.4556, 0.7322, 0.4749, 0.7271, 0.4573, 0.6253, 0.07954, 0.6358, 0.06608, 0.6391, 0.08623, 0.7586, 0.442, 0.7449, 0.4488, 0.7484, 0.4287, 0.5992, 0.08456, 0.6057, 0.07034, 0.6148, 0.08103, 0.7847, 0.4469, 0.7692, 0.4435, 0.7785, 0.4328, 0.768, 0.806, 0.7593, 0.8178, 0.7558, 0.806, 0.768, 0.7729, 0.7558, 0.7729, 0.7593, 0.7611, 0.9852, 0.8288, 0.9765, 0.8525, 0.9773, 0.8284, 0.6365, 0.5417, 0.6388, 0.5656, 0.6306, 0.565, 0.6543, 0.1861, 0.6563, 0.2096, 0.6483, 0.2101, 0.7282, 0.5723, 0.7298, 0.5487, 0.7359, 0.5727, 0.7482, 0.2849, 0.7576, 0.261, 0.7557, 0.2847, 0.6269, 0.6241, 0.6365, 0.6481, 0.6288, 0.6479, 0.9278, 0.401, 0.9208, 0.3751, 0.9282, 0.3773, 0.955, 0.3752, 0.948, 0.401, 0.9476, 0.3773, 0.9859, 0.7171, 0.9777, 0.7404, 0.978, 0.7162, 0.6283, 0.6531, 0.6315, 0.6768, 0.6233, 0.6767, 0.6448, 0.2919, 0.6486, 0.3154, 0.6407, 0.3157, 0.7362, 0.6781, 0.7397, 0.6545, 0.7438, 0.6783, 0.7522, 0.3978, 0.7634, 0.3744, 0.7596, 0.3979, 0.6214, 0.7376, 0.6328, 0.761, 0.6251, 0.7611, 0.9285, 0.2942, 0.9219, 0.2676, 0.9293, 0.2699, 0.954, 0.2676, 0.9474, 0.2943, 0.9467, 0.27, 0.8024, 0.2942, 0.796, 0.2695, 0.8034, 0.2704, 0.8085, 0.8159, 0.7931, 0.7986, 0.8087, 0.8036, 0.8934, 0.8159, 0.8771, 0.8004, 0.893, 0.8041, 0.8127, 0.6325, 0.7966, 0.6479, 0.7969, 0.6373, 0.9517, 0.6377, 0.9359, 0.6445, 0.9359, 0.6327, 0.8724, 0.8094, 0.8566, 0.8025, 0.8723, 0.7978, 0.9283, 0.1586, 0.92, 0.1805, 0.9208, 0.156, 0.9478, 0.1586, 0.9561, 0.1806, 0.9482, 0.1832, 0.964, 0.05927, 0.9567, 0.03472, 0.9641, 0.03551, 0.799, 0.4208, 0.8109, 0.3995, 0.8071, 0.4225, 0.917, 0.2147, 0.9123, 0.2402, 0.909, 0.217, 0.9483, 0.1339, 0.9553, 0.1542, 0.9478, 0.1565, 0.8104, 0.1509, 0.802, 0.1768, 0.8033, 0.1525, 0.7968, 0.4937, 0.8067, 0.5188, 0.7992, 0.5179, 0.9299, 0.04137, 0.921, 0.06394, 0.9227, 0.03734, 0.9464, 0.04139, 0.9552, 0.06398, 0.9473, 0.06668, 0.9593, 0.1799, 0.9672, 0.157, 0.9672, 0.1814, 0.7988, 0.5212, 0.8015, 0.5453, 0.7933, 0.5444, 0.885, 0.1297, 0.8819, 0.1074, 0.8913, 0.1122, 0.8799, 0.5548, 0.8818, 0.5321, 0.8889, 0.5489, 0.6378, 0.7798, 0.6277, 0.771, 0.6356, 0.7611, 0.8067, 0.6325, 0.8057, 0.6161, 0.8321, 0.6322, 0.9112, 0.05024, 0.9115, 0.06618, 0.8803, 0.04074, 0.8445, 0.3706, 0.8489, 0.3911, 0.8402, 0.3901, 0.9117, 0.5869, 0.9129, 0.5689, 0.9193, 0.5864, 0.8011, 0.5706, 0.7943, 0.5945, 0.7929, 0.5711, 0.7949, 0.07657, 0.8025, 0.09983, 0.7945, 0.1, 0.9121, 0.07202, 0.9144, 0.08977, 0.8933, 0.09633, 0.6424, 0.8063, 0.6442, 0.8278, 0.6321, 0.8149, 0.6431, 0.8063, 0.6535, 0.8149, 0.6414, 0.8278, 0.6427, 0.8903, 0.6321, 0.8757, 0.6442, 0.8733, 0.6429, 0.8903, 0.6414, 0.8733, 0.6535, 0.8757, 0.6879, 0.8055, 0.6768, 0.8228, 0.6768, 0.8055, 0.6879, 0.7677, 0.6768, 0.7907, 0.6768, 0.7677, 0.6579, 0.7772, 0.6658, 0.8055, 0.6579, 0.8228, 0.6958, 0.7772, 0.6879, 0.8055, 0.6879, 0.7907, 0.9791, 0.9326, 0.969, 0.9497, 0.9689, 0.9327, 0.6215, 0.4216, 0.6281, 0.4429, 0.6243, 0.4391, 0.7629, 0.05835, 0.756, 0.07976, 0.7424, 0.07943, 0.9774, 0.9002, 0.9689, 0.9234, 0.9688, 0.9003, 0.6468, 0.4818, 0.6361, 0.4611, 0.642, 0.4426, 0.9859, 0.9134, 0.9791, 0.9326, 0.9783, 0.9233, 0.9766, 0.8605, 0.9687, 0.8843, 0.9686, 0.8606, 0.8571, 0.3719, 0.8489, 0.3565, 0.8571, 0.3428, 0.7402, 0.1474, 0.7465, 0.1308, 0.7482, 0.1466, 0.9292, 0.5015, 0.9379, 0.4781, 0.9379, 0.5015, 0.7239, 0.5198, 0.6449, 0.5346, 0.6442, 0.5106, 0.6605, 0.1571, 0.7395, 0.1715, 0.6619, 0.1809, 0.9378, 0.5389, 0.9292, 0.5159, 0.9379, 0.5159, 0.7929, 0.8307, 0.7983, 0.8159, 0.8006, 0.8307, 0.8754, 0.372, 0.8673, 0.3564, 0.8754, 0.3467, 0.9378, 0.568, 0.9277, 0.5467, 0.9378, 0.5467, 0.9548, 0.5254, 0.9479, 0.5467, 0.9474, 0.5389, 0.6622, 0.1306, 0.6518, 0.1123, 0.6572, 0.09453, 0.7336, 0.7789, 0.7447, 0.7611, 0.7447, 0.7789, 0.7271, 0.4573, 0.7449, 0.4488, 0.7398, 0.4556, 0.6572, 0.09453, 0.6391, 0.08623, 0.6358, 0.06608, 0.7336, 0.8177, 0.7447, 0.7944, 0.7447, 0.8177, 0.7785, 0.4328, 0.7586, 0.442, 0.7484, 0.4287, 0.6057, 0.07034, 0.6253, 0.07954, 0.6148, 0.08103, 0.768, 0.806, 0.7558, 0.7895, 0.768, 0.7895, 0.7887, 0.7782, 0.7857, 0.766, 0.7887, 0.7611, 0.8744, 0.3774, 0.8744, 0.3891, 0.8699, 0.3887, 0.8773, 0.2979, 0.8865, 0.2814, 0.8865, 0.2979, 0.8585, 0.3703, 0.8571, 0.3583, 0.8585, 0.3572, 0.8584, 0.3572, 0.8571, 0.3442, 0.8584, 0.3428, 0.9684, 0.8285, 0.9765, 0.8525, 0.9685, 0.8526, 0.9299, 0.4738, 0.9379, 0.4523, 0.9379, 0.4738, 0.7228, 0.548, 0.6388, 0.5656, 0.6441, 0.5421, 0.6616, 0.1853, 0.7458, 0.2024, 0.6563, 0.2096, 0.7295, 0.5443, 0.7228, 0.548, 0.7224, 0.5436, 0.6374, 0.5338, 0.6441, 0.5421, 0.6365, 0.5417, 0.7404, 0.179, 0.7468, 0.1707, 0.7477, 0.1786, 0.6546, 0.1817, 0.6616, 0.1853, 0.6543, 0.1861, 0.968, 0.7458, 0.9782, 0.769, 0.9681, 0.7692, 0.9278, 0.401, 0.9379, 0.3773, 0.9379, 0.401, 0.734, 0.6266, 0.6365, 0.6481, 0.6351, 0.6243, 0.6507, 0.2639, 0.7482, 0.2849, 0.6522, 0.2876, 0.7359, 0.5727, 0.734, 0.6266, 0.7282, 0.5723, 0.6306, 0.565, 0.6351, 0.6243, 0.6269, 0.6241, 0.7496, 0.2611, 0.7537, 0.2019, 0.7576, 0.261, 0.6483, 0.2101, 0.6507, 0.2639, 0.6427, 0.2644, 0.978, 0.7162, 0.968, 0.7405, 0.9678, 0.7163, 0.9379, 0.3735, 0.9278, 0.3515, 0.938, 0.3515, 0.6361, 0.6531, 0.7362, 0.6781, 0.6315, 0.6768, 0.7487, 0.2899, 0.6486, 0.3154, 0.6521, 0.2916, 0.6361, 0.6531, 0.6288, 0.6479, 0.6365, 0.6481, 0.7487, 0.2899, 0.7557, 0.2847, 0.7562, 0.2899, 0.6449, 0.2879, 0.6521, 0.2916, 0.6448, 0.2919, 0.955, 0.3713, 0.9476, 0.3773, 0.9476, 0.3735, 0.9761, 0.6325, 0.9675, 0.6555, 0.9674, 0.6326, 0.938, 0.2942, 0.9293, 0.2699, 0.938, 0.27, 0.6296, 0.7375, 0.7334, 0.7606, 0.6328, 0.761, 0.7554, 0.3742, 0.6515, 0.3979, 0.648, 0.3743, 0.7613, 0.3135, 0.7554, 0.3742, 0.7534, 0.3136, 0.6407, 0.3157, 0.648, 0.3743, 0.6402, 0.3745, 0.9553, 0.2918, 0.9481, 0.3515, 0.9474, 0.2943, 0.6233, 0.6767, 0.6296, 0.7375, 0.6214, 0.7376, 0.8118, 0.2945, 0.8034, 0.2704, 0.8121, 0.2707, 0.9293, 0.2691, 0.938, 0.247, 0.938, 0.2691, 0.7966, 0.6479, 0.8087, 0.8036, 0.7931, 0.7986, 0.8771, 0.8004, 0.888, 0.6444, 0.893, 0.8041, 0.9467, 0.27, 0.954, 0.2672, 0.954, 0.2676, 0.768, 0.9228, 0.771, 0.912, 0.7711, 0.923, 0.8898, 0.383, 0.8859, 0.3717, 0.8889, 0.3719, 0.877, 0.8114, 0.8771, 0.8004, 0.8775, 0.8114, 0.8108, 0.3892, 0.8008, 0.366, 0.811, 0.3662, 0.9278, 0.1832, 0.9381, 0.1586, 0.938, 0.1832, 0.8566, 0.8025, 0.8713, 0.6568, 0.8723, 0.7978, 0.9359, 0.6445, 0.9517, 0.7901, 0.9359, 0.797, 0.9359, 0.6327, 0.888, 0.6444, 0.8877, 0.6325, 0.9361, 0.8088, 0.893, 0.8041, 0.9359, 0.797, 0.9553, 0.2449, 0.9482, 0.1832, 0.9561, 0.1806, 0.8567, 0.8148, 0.8087, 0.8036, 0.8566, 0.8025, 0.964, 0.05927, 0.9739, 0.03523, 0.9742, 0.05897, 0.9381, 0.1565, 0.9279, 0.1339, 0.9381, 0.1339, 0.8109, 0.3995, 0.902, 0.4426, 0.8071, 0.4225, 0.8201, 0.2695, 0.909, 0.217, 0.9123, 0.2402, 0.9126, 0.2419, 0.9195, 0.2377, 0.92, 0.2397, 0.9553, 0.156, 0.9478, 0.1565, 0.9553, 0.1542, 0.7919, 0.9132, 0.7928, 0.9021, 0.7929, 0.9133, 0.8959, 0.3101, 0.8939, 0.2988, 0.8948, 0.2989, 0.9672, 0.1536, 0.9751, 0.1307, 0.9754, 0.1533, 0.9381, 0.06667, 0.9299, 0.04137, 0.9381, 0.04138, 0.805, 0.4948, 0.8754, 0.5279, 0.8067, 0.5188, 0.8099, 0.1751, 0.8786, 0.1346, 0.8905, 0.1559, 0.9473, 0.06668, 0.9561, 0.1311, 0.9483, 0.1339, 0.7968, 0.4937, 0.8071, 0.4225, 0.805, 0.4948, 0.8153, 0.2469, 0.802, 0.1768, 0.8099, 0.1751, 0.9289, 0.06666, 0.92, 0.1311, 0.921, 0.06394, 0.9672, 0.1814, 0.9755, 0.1568, 0.9758, 0.1812, 0.8599, 0.3467, 0.8682, 0.3284, 0.8682, 0.3467, 0.8745, 0.5303, 0.8015, 0.5453, 0.8063, 0.5221, 0.8776, 0.1324, 0.804, 0.125, 0.8819, 0.1074, 0.8033, 0.1525, 0.8099, 0.1477, 0.8104, 0.1509, 0.885, 0.1297, 0.8786, 0.1346, 0.8776, 0.1324, 0.9536, 0.03738, 0.9464, 0.0368, 0.9536, 0.03472, 0.7992, 0.5179, 0.8063, 0.5221, 0.7988, 0.5212, 0.6378, 0.7798, 0.6428, 0.7611, 0.6428, 0.7798, 0.8332, 0.3842, 0.8352, 0.3628, 0.8398, 0.3667, 0.8057, 0.6161, 0.8813, 0.6214, 0.8321, 0.6322, 0.805, 0.054, 0.8803, 0.04074, 0.9115, 0.06618, 0.8402, 0.3901, 0.8472, 0.3962, 0.8389, 0.3944, 0.7933, 0.5444, 0.8011, 0.5706, 0.7929, 0.5711, 0.8025, 0.09983, 0.7962, 0.1267, 0.7945, 0.1, 0.8913, 0.1122, 0.8933, 0.09633, 0.9144, 0.08977, 0.7914, 0.7789, 0.7914, 0.7957, 0.782, 0.7811, 0.7976, 0.6178, 0.8026, 0.5941, 0.8057, 0.6161, 0.8029, 0.0762, 0.797, 0.05298, 0.805, 0.054, 0.9195, 0.0668, 0.9121, 0.07202, 0.9115, 0.06618, 0.8764, 0.2695, 0.8682, 0.2874, 0.8682, 0.2695, 0.8029, 0.0762, 0.8933, 0.09633, 0.8025, 0.09983, 0.9692, 0.2298, 0.9761, 0.2074, 0.9764, 0.2296, 0.8026, 0.5941, 0.8918, 0.5646, 0.9117, 0.5869, 0.6428, 0.8278, 0.6424, 0.8063, 0.6428, 0.8063, 0.8925, 0.2695, 0.8939, 0.2835, 0.8925, 0.2835, 0.6535, 0.8149, 0.6414, 0.8733, 0.6414, 0.8278, 0.6321, 0.8149, 0.6442, 0.8733, 0.6321, 0.8757, 0.6429, 0.8903, 0.6537, 0.8765, 0.6481, 0.9125, 0.6431, 0.8063, 0.6537, 0.8139, 0.6535, 0.8149, 0.6319, 0.8139, 0.6424, 0.8063, 0.6321, 0.8149, 0.6427, 0.8903, 0.6319, 0.8765, 0.6321, 0.8757, 0.6658, 0.8055, 0.6768, 0.7907, 0.6768, 0.8055, 0.6768, 0.8055, 0.6879, 0.7907, 0.6879, 0.8055, 0.8926, 0.2695, 0.8925, 0.2835, 0.8911, 0.2835, 0.6414, 0.8278, 0.6428, 0.8063, 0.6431, 0.8063, 0.9836, 0.2294, 0.9761, 0.2074, 0.9838, 0.2071, 0.8599, 0.2695, 0.8682, 0.2874, 0.8591, 0.2874, 0.8332, 0.3842, 0.8445, 0.3706, 0.8402, 0.3901, 0.6477, 0.7798, 0.6428, 0.7611, 0.65, 0.7611, 0.8682, 0.3467, 0.8773, 0.3284, 0.8765, 0.3467, 0.9844, 0.1809, 0.9755, 0.1568, 0.9837, 0.1565, 0.9381, 0.06667, 0.9464, 0.04139, 0.9473, 0.06668, 0.9837, 0.1531, 0.9751, 0.1307, 0.9844, 0.1304, 0.9381, 0.1565, 0.9483, 0.1339, 0.9478, 0.1565, 0.9844, 0.05868, 0.9739, 0.03523, 0.9837, 0.03495, 0.9482, 0.1832, 0.9381, 0.1586, 0.9478, 0.1586, 0.8108, 0.3892, 0.8212, 0.3665, 0.8205, 0.3894, 0.9467, 0.2691, 0.938, 0.247, 0.9474, 0.247, 0.8118, 0.2945, 0.8207, 0.2709, 0.8212, 0.2947, 0.938, 0.2942, 0.9467, 0.27, 0.9474, 0.2943, 0.9587, 0.6327, 0.9675, 0.6555, 0.9581, 0.6556, 0.9379, 0.3735, 0.9481, 0.3515, 0.9476, 0.3735, 0.9576, 0.7164, 0.968, 0.7405, 0.9583, 0.7407, 0.948, 0.401, 0.9379, 0.3773, 0.9476, 0.3773, 0.968, 0.7458, 0.958, 0.7693, 0.9583, 0.7459, 0.9459, 0.4738, 0.9379, 0.4523, 0.9468, 0.4523, 0.9684, 0.8285, 0.9605, 0.8527, 0.9595, 0.8286, 0.8773, 0.2979, 0.8865, 0.3145, 0.8773, 0.3263, 0.768, 0.7895, 0.7558, 0.7729, 0.768, 0.7729, 0.7447, 0.8177, 0.7558, 0.7944, 0.7558, 0.8177, 0.7447, 0.7789, 0.7558, 0.7611, 0.7558, 0.7789, 0.9378, 0.568, 0.9479, 0.5467, 0.9489, 0.568, 0.9378, 0.5389, 0.9465, 0.5159, 0.9474, 0.5389, 0.9465, 0.5015, 0.9379, 0.4781, 0.9459, 0.4781, 0.9686, 0.8606, 0.96, 0.8844, 0.9606, 0.8607, 0.9601, 0.9004, 0.9689, 0.9234, 0.9594, 0.9235, 0.9588, 0.9328, 0.969, 0.9497, 0.9579, 0.9499, 0.6768, 0.7677, 0.6658, 0.7907, 0.6658, 0.7677, 0.6658, 0.8055, 0.6768, 0.8228, 0.6579, 0.8228, 0.8317, 0.3883, 0.8402, 0.3901, 0.8389, 0.3944, 0.8682, 0.3284, 0.8773, 0.2874, 0.8773, 0.3284, 0.6428, 0.7798, 0.6424, 0.8063, 0.6378, 0.7798, 0.8939, 0.323, 0.8925, 0.2835, 0.8939, 0.2835, 0.9764, 0.2296, 0.9695, 0.2514, 0.9692, 0.2298, 0.9381, 0.04138, 0.9464, 0.0368, 0.9464, 0.04139, 0.9758, 0.1812, 0.9685, 0.2076, 0.9672, 0.1814, 0.8398, 0.3667, 0.8489, 0.343, 0.8445, 0.3706, 0.9754, 0.1533, 0.9672, 0.157, 0.9672, 0.1536, 0.9381, 0.1586, 0.9478, 0.1565, 0.9478, 0.1586, 0.9381, 0.1339, 0.9473, 0.06668, 0.9483, 0.1339, 0.9474, 0.247, 0.938, 0.1832, 0.9482, 0.1832, 0.8944, 0.2842, 0.8948, 0.2989, 0.8939, 0.2988, 0.9742, 0.05897, 0.9659, 0.1309, 0.964, 0.05927, 0.8024, 0.2942, 0.811, 0.3662, 0.8008, 0.366, 0.938, 0.3515, 0.9474, 0.2943, 0.9481, 0.3515, 0.8859, 0.3717, 0.8894, 0.3589, 0.8889, 0.3719, 0.938, 0.27, 0.9467, 0.2691, 0.9467, 0.27, 0.9379, 0.3773, 0.9476, 0.3735, 0.9476, 0.3773, 0.9678, 0.7163, 0.977, 0.6554, 0.978, 0.7162, 0.968, 0.7458, 0.9777, 0.7404, 0.9777, 0.7457, 0.9379, 0.5015, 0.9292, 0.5159, 0.9292, 0.5015, 0.9468, 0.4523, 0.9379, 0.401, 0.948, 0.401, 0.9379, 0.4781, 0.9459, 0.4738, 0.9459, 0.4781, 0.6879, 0.7677, 0.6768, 0.7611, 0.6879, 0.7611, 0.6087, 0.7611, 0.5898, 0.837, 0.5898, 0.7611, 0.8402, 0.3428, 0.8591, 0.2947, 0.8591, 0.3428, 0.9773, 0.8284, 0.9681, 0.7692, 0.9782, 0.769, 0.8402, 0.2695, 0.8212, 0.2947, 0.8212, 0.2695, 0.8766, 0.3632, 0.8754, 0.3467, 0.8766, 0.3467, 0.8942, 0.3623, 0.8898, 0.3457, 0.8942, 0.3457, 0.7447, 0.7789, 0.7336, 0.7944, 0.7336, 0.7789, 0.9378, 0.568, 0.9268, 0.5762, 0.9268, 0.568, 0.9283, 0.5389, 0.9378, 0.5467, 0.9277, 0.5467, 0.9686, 0.8606, 0.9765, 0.8525, 0.9766, 0.8605, 0.9688, 0.9003, 0.9774, 0.8842, 0.9774, 0.9002, 0.9689, 0.9327, 0.9783, 0.9233, 0.9791, 0.9326, 0.8859, 0.3547, 0.8773, 0.3263, 0.8859, 0.3263, 0.7147, 0.7783, 0.6958, 0.819, 0.6958, 0.7783, 0.7147, 0.7611, 0.6958, 0.7783, 0.6958, 0.7611, 0.6087, 0.837, 0.5898, 0.923, 0.5898, 0.837, 0.2927, 0.392, 0.2969, 0.5712, 0.2041, 0.5688, 0.1117, 0.9037, 0.1796, 0.902, 0.1802, 0.914, 0.2927, 0.392, 0.2888, 0.2128, 0.3552, 0.2147, 0.114, 0.5922, 0.1806, 0.5904, 0.1762, 0.7696, 0.181, 0.07764, 0.1809, 0.06556, 0.1915, 0.06585, 0.6277, 0.837, 0.6277, 0.923, 0.6087, 0.923, 0.7336, 0.7611, 0.7336, 0.7783, 0.7147, 0.7783, 0.7336, 0.7783, 0.7336, 0.819, 0.7147, 0.819, 0.6056, 0.05103, 0.6394, 0.04419, 0.6358, 0.06608, 0.6394, 0.04419, 0.6983, 0.03899, 0.6572, 0.09453, 0.6358, 0.06608, 0.6394, 0.04419, 0.6572, 0.09453, 0.6983, 0.03899, 0.7504, 0.03472, 0.7424, 0.07943, 0.7504, 0.03472, 0.7669, 0.04511, 0.7629, 0.05835, 0.7669, 0.04511, 0.7945, 0.03647, 0.793, 0.04976, 0.7669, 0.04511, 0.793, 0.04976, 0.7629, 0.05835, 0.7504, 0.03472, 0.7629, 0.05835, 0.7424, 0.07943, 0.5978, 0.07283, 0.5916, 0.06533, 0.6056, 0.05103, 0.6057, 0.07034, 0.5978, 0.07283, 0.6056, 0.05103, 0.6983, 0.03899, 0.7424, 0.07943, 0.7376, 0.1187, 0.6358, 0.06608, 0.6057, 0.07034, 0.6056, 0.05103, 0.7376, 0.1187, 0.7402, 0.1474, 0.6622, 0.1306, 0.7402, 0.1474, 0.6605, 0.1571, 0.6622, 0.1306, 0.6983, 0.03899, 0.7376, 0.1187, 0.6622, 0.1306, 0.8859, 0.383, 0.8773, 0.383, 0.8773, 0.3547, 0.9689, 0.9327, 0.9588, 0.9328, 0.9594, 0.9235, 0.9601, 0.9004, 0.96, 0.8844, 0.9687, 0.8843, 0.9606, 0.8607, 0.9605, 0.8527, 0.9685, 0.8526, 0.9474, 0.5389, 0.9479, 0.5467, 0.9378, 0.5467, 0.9489, 0.568, 0.9489, 0.5762, 0.9378, 0.5762, 0.7558, 0.7789, 0.7558, 0.7944, 0.7447, 0.7944, 0.8942, 0.3788, 0.8898, 0.3788, 0.8898, 0.3623, 0.8766, 0.3798, 0.8754, 0.3798, 0.8754, 0.3632, 0.8591, 0.2695, 0.8591, 0.2947, 0.8402, 0.2947, 0.9595, 0.8286, 0.958, 0.7693, 0.9681, 0.7692, 0.8212, 0.3428, 0.8212, 0.2947, 0.8402, 0.2947, 0.1802, 0.914, 0.1829, 0.9843, 0.1141, 0.9831, 0.1915, 0.06585, 0.1809, 0.06556, 0.1826, 0.003054, 0.8865, 0.3334, 0.8865, 0.2695, 0.8911, 0.2695, 0.359, 0.07022, 0.2907, 0.06844, 0.293, 0.001172, 0.1119, 0.9158, 0.1141, 0.9831, 0.02091, 0.9814, 0.6277, 0.7611, 0.6277, 0.837, 0.6087, 0.837, 0.2905, 0.08053, 0.2907, 0.06844, 0.359, 0.07022, 0.02337, 0.5946, 0.114, 0.5922, 0.1101, 0.7714, 0.202, 0.3895, 0.1988, 0.2103, 0.2888, 0.2128, 0.01927, 0.9061, 0.1117, 0.9037, 0.1119, 0.9158, 0.02009, 0.7738, 0.1101, 0.7714, 0.1117, 0.9037, 0.2888, 0.2128, 0.2905, 0.08053, 0.3587, 0.0823, 0.1822, 0.2099, 0.181, 0.07764, 0.1916, 0.07793, 0.1101, 0.7714, 0.1762, 0.7696, 0.1796, 0.902, 0.6768, 0.7677, 0.6658, 0.7677, 0.6658, 0.7611, 0.6174, 0.4084, 0.6338, 0.3979, 0.6215, 0.4216, 0.6338, 0.3979, 0.6859, 0.4019, 0.642, 0.4426, 0.6859, 0.4019, 0.7448, 0.4068, 0.7271, 0.4573, 0.7448, 0.4068, 0.7786, 0.4135, 0.7484, 0.4287, 0.7786, 0.4135, 0.7926, 0.4277, 0.7864, 0.4353, 0.7786, 0.4135, 0.7864, 0.4353, 0.7785, 0.4328, 0.6338, 0.3979, 0.642, 0.4426, 0.6215, 0.4216, 0.7448, 0.4068, 0.7484, 0.4287, 0.7271, 0.4573, 0.5913, 0.4132, 0.5898, 0.3999, 0.6174, 0.4084, 0.6215, 0.4216, 0.5913, 0.4132, 0.6174, 0.4084, 0.7786, 0.4135, 0.7785, 0.4328, 0.7484, 0.4287, 0.642, 0.4426, 0.6859, 0.4019, 0.6468, 0.4818, 0.7239, 0.5198, 0.6442, 0.5106, 0.7221, 0.4934, 0.6442, 0.5106, 0.6468, 0.4818, 0.7221, 0.4934, 0.7973, 0.5628, 0.9915, 0.9306, 0.6262, 0.9653, 0.4942, 0.5939, 0.5085, 0.5935, 0.5121, 0.6729, 0.3618, 0.5731, 0.3596, 0.6525, 0.2974, 0.6511, 0.4955, 0.4146, 0.5098, 0.4143, 0.5085, 0.5935, 0.3596, 0.3938, 0.3618, 0.5731, 0.2969, 0.5712, 0.1806, 0.5904, 0.114, 0.5922, 0.1183, 0.413, 0.487, 0.4149, 0.4955, 0.4146, 0.4942, 0.5939, 0.2969, 0.5712, 0.2974, 0.6511, 0.2423, 0.6503, 0.1925, 0.2102, 0.1916, 0.07793, 0.198, 0.0781, 0.5124, 0.235, 0.4982, 0.2354, 0.4983, 0.1032, 0.5129, 0.1028, 0.4983, 0.1032, 0.4984, 0.09109, 0.1853, 0.3891, 0.1822, 0.2099, 0.1925, 0.2102, 0.5098, 0.4143, 0.4955, 0.4146, 0.4982, 0.2354, 0.4993, 0.09044, 0.4972, 0.02745, 0.512, 0.02762, 0.1979, 0.06602, 0.1915, 0.06585, 0.1932, 0.002873, 0.1916, 0.07793, 0.1915, 0.06585, 0.1979, 0.06602, 0.1957, 0.3894, 0.1979, 0.5686, 0.1875, 0.5683, 0.198, 0.0781, 0.1979, 0.06602, 0.2907, 0.06844, 0.2907, 0.06844, 0.1979, 0.06602, 0.1997, 0.002763, 0.1988, 0.2103, 0.198, 0.0781, 0.2905, 0.08053, 0.1183, 0.413, 0.0256, 0.4154, 0.06381, 0.3339, 0.114, 0.5922, 0.02337, 0.5946, 0.0256, 0.4154, 0.4982, 0.2354, 0.4898, 0.2356, 0.4897, 0.1034, 0.4983, 0.1032, 0.4897, 0.1034, 0.4897, 0.0913, 0.1957, 0.3894, 0.1925, 0.2102, 0.1988, 0.2103, 0.4955, 0.4146, 0.487, 0.4149, 0.4898, 0.2356, 0.4897, 0.0913, 0.4868, 0.02806, 0.4955, 0.02813, 0.202, 0.3895, 0.2041, 0.5688, 0.1979, 0.5686, 0.1188, 0.3331, 0.1159, 0.274, 0.1748, 0.2721, 0.2974, 0.6511, 0.2945, 0.7102, 0.2642, 0.7083, 0.06381, 0.3339, 0.02135, 0.3362, 0.04093, 0.277, 0.2423, 0.6503, 0.2642, 0.7083, 0.2196, 0.7072, 0.2041, 0.5688, 0.2423, 0.6503, 0.2, 0.6479, 0.4857, 0.5941, 0.4942, 0.5939, 0.4922, 0.6732, 0.1829, 0.4112, 0.1183, 0.413, 0.1188, 0.3331, 0.1979, 0.5686, 0.2, 0.6479, 0.1853, 0.6477, 0.08567, 0.2759, 0.04093, 0.277, 0.05523, 0.2085, 0.2642, 0.7083, 0.2846, 0.7787, 0.2339, 0.7757, 0.2945, 0.7102, 0.3536, 0.7122, 0.3398, 0.7802, 0.2196, 0.7072, 0.2339, 0.7757, 0.2192, 0.7752, 0.1188, 0.3331, 0.06381, 0.3339, 0.08567, 0.2759, 0.4922, 0.6732, 0.5121, 0.6729, 0.5095, 0.732, 0.2, 0.6479, 0.2196, 0.7072, 0.2081, 0.7058, 0.2974, 0.6511, 0.3596, 0.6525, 0.3536, 0.7122, 0.2846, 0.7787, 0.2785, 0.8262, 0.2391, 0.825, 0.1061, 0.2055, 0.09995, 0.158, 0.1394, 0.155, 0.1061, 0.2055, 0.05523, 0.2085, 0.06049, 0.1592, 0.1159, 0.274, 0.1061, 0.2055, 0.161, 0.204, 0.494, 0.7334, 0.5095, 0.732, 0.511, 0.8013, 0.2391, 0.825, 0.2446, 0.8843, 0.2299, 0.8838, 0.4925, 0.8591, 0.5124, 0.8584, 0.5108, 0.9168, 0.06049, 0.1592, 0.06596, 0.09988, 0.08838, 0.09879, 0.4911, 0.802, 0.511, 0.8013, 0.5124, 0.8584, 0.2339, 0.7757, 0.2391, 0.825, 0.2244, 0.8245, 0.2846, 0.7787, 0.3398, 0.7802, 0.3182, 0.8292, 0.2785, 0.8262, 0.3182, 0.8292, 0.2874, 0.8857, 0.2391, 0.825, 0.2785, 0.8262, 0.2668, 0.8854, 0.09995, 0.158, 0.08838, 0.09879, 0.1087, 0.09847, 0.9299, 0.478, 0.9299, 0.4738, 0.9379, 0.4738, 0.929, 0.4523, 0.9278, 0.401, 0.9379, 0.401, 0.6619, 0.1809, 0.7395, 0.1715, 0.7404, 0.179, 0.7224, 0.5436, 0.7228, 0.548, 0.6441, 0.5421, 0.9465, 0.5015, 0.9465, 0.5159, 0.9379, 0.5159, 0.7482, 0.2849, 0.7487, 0.2899, 0.6521, 0.2916, 0.6563, 0.2096, 0.7458, 0.2024, 0.7496, 0.2611, 0.7282, 0.5723, 0.734, 0.6266, 0.6351, 0.6243, 0.9583, 0.7459, 0.9583, 0.7407, 0.968, 0.7405, 0.6315, 0.6768, 0.7362, 0.6781, 0.7369, 0.737, 0.6365, 0.6481, 0.7325, 0.6503, 0.7326, 0.6543, 0.9678, 0.7163, 0.9576, 0.7164, 0.9581, 0.6556, 0.9282, 0.3773, 0.9282, 0.3735, 0.9379, 0.3735, 0.9293, 0.2699, 0.9293, 0.2691, 0.938, 0.2691, 0.8864, 0.3587, 0.8869, 0.3457, 0.8898, 0.3459, 0.938, 0.3515, 0.9278, 0.3515, 0.9285, 0.2942, 0.7534, 0.3136, 0.7554, 0.3742, 0.648, 0.3743, 0.8087, 0.8036, 0.8124, 0.6438, 0.8554, 0.6501, 0.7739, 0.9118, 0.7711, 0.7612, 0.7739, 0.7611, 0.6328, 0.761, 0.7334, 0.7606, 0.7334, 0.7611, 0.8212, 0.2947, 0.8212, 0.3665, 0.811, 0.3662, 0.9742, 0.05897, 0.9844, 0.05868, 0.9844, 0.1304, 0.895, 0.2695, 0.8959, 0.2696, 0.8953, 0.2842, 0.9286, 0.247, 0.9278, 0.1832, 0.938, 0.1832, 0.888, 0.6444, 0.9359, 0.6445, 0.9359, 0.797, 0.9381, 0.1339, 0.9279, 0.1339, 0.9289, 0.06666, 0.9283, 0.1586, 0.9283, 0.1565, 0.9381, 0.1565, 0.9569, 0.3925, 0.9561, 0.2514, 0.9569, 0.2514, 0.8723, 0.7978, 0.8713, 0.6568, 0.8724, 0.657, 0.8067, 0.5188, 0.8754, 0.5279, 0.8745, 0.5303, 0.8153, 0.2469, 0.8099, 0.1751, 0.8905, 0.1559, 0.8071, 0.4225, 0.902, 0.4426, 0.8863, 0.5055, 0.9837, 0.1531, 0.9837, 0.1565, 0.9755, 0.1568, 0.8398, 0.3667, 0.8352, 0.3628, 0.8487, 0.3428, 0.9758, 0.1812, 0.9844, 0.1809, 0.9838, 0.2071, 0.9299, 0.04137, 0.9299, 0.03678, 0.9381, 0.03679, 0.8104, 0.1509, 0.8099, 0.1477, 0.8776, 0.1324, 0.8026, 0.5941, 0.9117, 0.5869, 0.9114, 0.5928, 0.8307, 0.03505, 0.8314, 0.03472, 0.8796, 0.04025, 0.9836, 0.2294, 0.9839, 0.251, 0.9767, 0.2512, 0.8911, 0.323, 0.8911, 0.2835, 0.8925, 0.2835, 0.6428, 0.7798, 0.6477, 0.7798, 0.6431, 0.8063, 0.8799, 0.5548, 0.8918, 0.5646, 0.8011, 0.5706, 0.8819, 0.1074, 0.804, 0.125, 0.8025, 0.09983, 0.8591, 0.3284, 0.8591, 0.2874, 0.8682, 0.2874, 0.8029, 0.0762, 0.805, 0.054, 0.9115, 0.06618, 0.8321, 0.6322, 0.8813, 0.6214, 0.8806, 0.6219, 0.8317, 0.3883, 0.8245, 0.3822, 0.8263, 0.3784, 0.7395, 0.1715, 0.7402, 0.1474, 0.7482, 0.1466, 0.636, 0.5097, 0.6442, 0.5106, 0.6449, 0.5346, 0.6525, 0.1584, 0.6605, 0.1571, 0.6619, 0.1809, 0.9531, 0.4764, 0.9544, 0.5001, 0.9465, 0.5015, 0.9852, 0.8288, 0.9838, 0.853, 0.9765, 0.8525, 0.6365, 0.5417, 0.6441, 0.5421, 0.6388, 0.5656, 0.6543, 0.1861, 0.6616, 0.1853, 0.6563, 0.2096, 0.7282, 0.5723, 0.7228, 0.548, 0.7298, 0.5487, 0.7482, 0.2849, 0.7496, 0.2611, 0.7576, 0.261, 0.6269, 0.6241, 0.6351, 0.6243, 0.6365, 0.6481, 0.6427, 0.2644, 0.6507, 0.2639, 0.6522, 0.2876, 0.955, 0.3752, 0.9559, 0.3989, 0.948, 0.401, 0.9859, 0.7171, 0.9851, 0.7414, 0.9777, 0.7404, 0.6283, 0.6531, 0.6361, 0.6531, 0.6315, 0.6768, 0.6448, 0.2919, 0.6521, 0.2916, 0.6486, 0.3154, 0.7362, 0.6781, 0.7326, 0.6543, 0.7397, 0.6545, 0.7522, 0.3978, 0.7554, 0.3742, 0.7634, 0.3744, 0.6214, 0.7376, 0.6296, 0.7375, 0.6328, 0.761, 0.9285, 0.2942, 0.9207, 0.2917, 0.9219, 0.2676, 0.954, 0.2676, 0.9553, 0.2918, 0.9474, 0.2943, 0.8024, 0.2942, 0.7945, 0.2933, 0.796, 0.2695, 0.8085, 0.8159, 0.7929, 0.8101, 0.7931, 0.7986, 0.8934, 0.8159, 0.8775, 0.8114, 0.8771, 0.8004, 0.8127, 0.6325, 0.8124, 0.6438, 0.7966, 0.6479, 0.9517, 0.6377, 0.9517, 0.6489, 0.9359, 0.6445, 0.8724, 0.8094, 0.8567, 0.8148, 0.8566, 0.8025, 0.9283, 0.1586, 0.9278, 0.1832, 0.92, 0.1805, 0.9478, 0.1586, 0.9553, 0.156, 0.9561, 0.1806, 0.964, 0.05927, 0.9561, 0.05848, 0.9567, 0.03472, 0.799, 0.4208, 0.8032, 0.3979, 0.8109, 0.3995, 0.917, 0.2147, 0.9195, 0.2377, 0.9123, 0.2402, 0.9097, 0.444, 0.902, 0.4426, 0.9041, 0.4192, 0.8104, 0.1509, 0.8099, 0.1751, 0.802, 0.1768, 0.7968, 0.4937, 0.805, 0.4948, 0.8067, 0.5188, 0.9299, 0.04137, 0.9289, 0.06666, 0.921, 0.06394, 0.9464, 0.04139, 0.9536, 0.03738, 0.9552, 0.06398, 0.9593, 0.1799, 0.96, 0.1556, 0.9672, 0.157, 0.7988, 0.5212, 0.8063, 0.5221, 0.8015, 0.5453, 0.885, 0.1297, 0.8776, 0.1324, 0.8819, 0.1074, 0.8799, 0.5548, 0.8745, 0.5303, 0.8818, 0.5321, 0.8056, 0.03733, 0.8307, 0.03505, 0.805, 0.054, 0.6477, 0.7798, 0.65, 0.7611, 0.6579, 0.771, 0.8352, 0.3628, 0.8263, 0.3784, 0.8212, 0.3677, 0.9114, 0.6086, 0.8813, 0.6214, 0.9114, 0.5928, 0.9117, 0.5869, 0.8918, 0.5646, 0.9129, 0.5689, 0.8011, 0.5706, 0.8026, 0.5941, 0.7943, 0.5945, 0.7949, 0.07657, 0.8029, 0.0762, 0.8025, 0.09983, 0.9121, 0.07202, 0.92, 0.07163, 0.9144, 0.08977, 0.6879, 0.8055, 0.6958, 0.8228, 0.6768, 0.8228, 0.6879, 0.7677, 0.6879, 0.7907, 0.6768, 0.7907, 0.6579, 0.7772, 0.6658, 0.7907, 0.6658, 0.8055, 0.6958, 0.7772, 0.6958, 0.8228, 0.6879, 0.8055, 0.9791, 0.9326, 0.9801, 0.9496, 0.969, 0.9497, 0.6215, 0.4216, 0.642, 0.4426, 0.6281, 0.4429, 0.7629, 0.05835, 0.7598, 0.07587, 0.756, 0.07976, 0.9774, 0.9002, 0.9783, 0.9233, 0.9689, 0.9234, 0.9517, 0.9138, 0.9594, 0.9235, 0.9588, 0.9328, 0.7376, 0.1187, 0.7424, 0.07943, 0.748, 0.09802, 0.9766, 0.8605, 0.9774, 0.8842, 0.9687, 0.8843, 0.6442, 0.5106, 0.636, 0.5097, 0.6376, 0.4939, 0.8673, 0.3467, 0.8673, 0.3757, 0.8591, 0.3621, 0.9292, 0.5015, 0.9299, 0.478, 0.9379, 0.4781, 0.7239, 0.5198, 0.7224, 0.5436, 0.6449, 0.5346, 0.6605, 0.1571, 0.7402, 0.1474, 0.7395, 0.1715, 0.9378, 0.5389, 0.9283, 0.5389, 0.9292, 0.5159, 0.782, 0.7789, 0.782, 0.8042, 0.7739, 0.7945, 0.6605, 0.1571, 0.6525, 0.1584, 0.6537, 0.1432, 0.9378, 0.568, 0.9268, 0.568, 0.9277, 0.5467, 0.9548, 0.5254, 0.9561, 0.5622, 0.9479, 0.5467, 0.9209, 0.5254, 0.9283, 0.5389, 0.9277, 0.5467, 0.7336, 0.7789, 0.7336, 0.7611, 0.7447, 0.7611, 0.7271, 0.4573, 0.7484, 0.4287, 0.7449, 0.4488, 0.6572, 0.09453, 0.6442, 0.09295, 0.6391, 0.08623, 0.7336, 0.8177, 0.7336, 0.7944, 0.7447, 0.7944, 0.7785, 0.4328, 0.7692, 0.4435, 0.7586, 0.442, 0.6057, 0.07034, 0.6358, 0.06608, 0.6253, 0.07954, 0.768, 0.806, 0.7558, 0.806, 0.7558, 0.7895, 0.7785, 0.4328, 0.7864, 0.4353, 0.7803, 0.4456, 0.5978, 0.07283, 0.6057, 0.07034, 0.5992, 0.08456, 0.8773, 0.2979, 0.8773, 0.2695, 0.8865, 0.2814, 0.7864, 0.4353, 0.7926, 0.4277, 0.7929, 0.4421, 0.5916, 0.06533, 0.5978, 0.07283, 0.5898, 0.07816, 0.9684, 0.8285, 0.9773, 0.8284, 0.9765, 0.8525, 0.9299, 0.4738, 0.929, 0.4523, 0.9379, 0.4523, 0.7228, 0.548, 0.7282, 0.5723, 0.6388, 0.5656, 0.6616, 0.1853, 0.7404, 0.179, 0.7458, 0.2024, 0.7295, 0.5443, 0.7298, 0.5487, 0.7228, 0.548, 0.6374, 0.5338, 0.6449, 0.5346, 0.6441, 0.5421, 0.7404, 0.179, 0.7395, 0.1715, 0.7468, 0.1707, 0.6546, 0.1817, 0.6619, 0.1809, 0.6616, 0.1853, 0.968, 0.7458, 0.9777, 0.7457, 0.9782, 0.769, 0.9278, 0.401, 0.9282, 0.3773, 0.9379, 0.3773, 0.734, 0.6266, 0.7325, 0.6503, 0.6365, 0.6481, 0.6507, 0.2639, 0.7496, 0.2611, 0.7482, 0.2849, 0.7359, 0.5727, 0.7417, 0.627, 0.734, 0.6266, 0.6306, 0.565, 0.6388, 0.5656, 0.6351, 0.6243, 0.7496, 0.2611, 0.7458, 0.2024, 0.7537, 0.2019, 0.6483, 0.2101, 0.6563, 0.2096, 0.6507, 0.2639, 0.978, 0.7162, 0.9777, 0.7404, 0.968, 0.7405, 0.9379, 0.3735, 0.9282, 0.3735, 0.9278, 0.3515, 0.6361, 0.6531, 0.7326, 0.6543, 0.7362, 0.6781, 0.7487, 0.2899, 0.7534, 0.3136, 0.6486, 0.3154, 0.6361, 0.6531, 0.6283, 0.6531, 0.6288, 0.6479, 0.7487, 0.2899, 0.7482, 0.2849, 0.7557, 0.2847, 0.6449, 0.2879, 0.6522, 0.2876, 0.6521, 0.2916, 0.955, 0.3713, 0.955, 0.3752, 0.9476, 0.3773, 0.9761, 0.6325, 0.977, 0.6554, 0.9675, 0.6555, 0.938, 0.2942, 0.9285, 0.2942, 0.9293, 0.2699, 0.6296, 0.7375, 0.7369, 0.737, 0.7334, 0.7606, 0.7554, 0.3742, 0.7522, 0.3978, 0.6515, 0.3979, 0.7613, 0.3135, 0.7634, 0.3744, 0.7554, 0.3742, 0.6407, 0.3157, 0.6486, 0.3154, 0.648, 0.3743, 0.9553, 0.2918, 0.956, 0.3491, 0.9481, 0.3515, 0.6233, 0.6767, 0.6315, 0.6768, 0.6296, 0.7375, 0.8118, 0.2945, 0.8024, 0.2942, 0.8034, 0.2704, 0.9293, 0.2691, 0.9286, 0.247, 0.938, 0.247, 0.7966, 0.6479, 0.8124, 0.6438, 0.8087, 0.8036, 0.8771, 0.8004, 0.8724, 0.6497, 0.888, 0.6444, 0.9467, 0.27, 0.9467, 0.2691, 0.954, 0.2672, 0.768, 0.9228, 0.7682, 0.9118, 0.771, 0.912, 0.8898, 0.383, 0.8871, 0.3828, 0.8859, 0.3717, 0.877, 0.8114, 0.8768, 0.8004, 0.8771, 0.8004, 0.8108, 0.3892, 0.801, 0.3889, 0.8008, 0.366, 0.9278, 0.1832, 0.9283, 0.1586, 0.9381, 0.1586, 0.8566, 0.8025, 0.8554, 0.6501, 0.8713, 0.6568, 0.9359, 0.6445, 0.9517, 0.6489, 0.9517, 0.7901, 0.9359, 0.6327, 0.9359, 0.6445, 0.888, 0.6444, 0.9361, 0.8088, 0.8934, 0.8159, 0.893, 0.8041, 0.9553, 0.2449, 0.9474, 0.247, 0.9482, 0.1832, 0.8567, 0.8148, 0.8085, 0.8159, 0.8087, 0.8036, 0.964, 0.05927, 0.9641, 0.03551, 0.9739, 0.03523, 0.9381, 0.1565, 0.9283, 0.1565, 0.9279, 0.1339, 0.8109, 0.3995, 0.9041, 0.4192, 0.902, 0.4426, 0.8201, 0.2695, 0.8153, 0.2469, 0.909, 0.217, 0.9126, 0.2419, 0.9123, 0.2402, 0.9195, 0.2377, 0.9553, 0.156, 0.9478, 0.1586, 0.9478, 0.1565, 0.7919, 0.9132, 0.792, 0.9021, 0.7928, 0.9021, 0.8959, 0.3101, 0.8951, 0.3101, 0.8939, 0.2988, 0.9672, 0.1536, 0.9659, 0.1309, 0.9751, 0.1307, 0.9381, 0.06667, 0.9289, 0.06666, 0.9299, 0.04137, 0.805, 0.4948, 0.8863, 0.5055, 0.8754, 0.5279, 0.8099, 0.1751, 0.8104, 0.1509, 0.8786, 0.1346, 0.9473, 0.06668, 0.9552, 0.06398, 0.9561, 0.1311, 0.7968, 0.4937, 0.799, 0.4208, 0.8071, 0.4225, 0.8153, 0.2469, 0.8075, 0.2494, 0.802, 0.1768, 0.9289, 0.06666, 0.9279, 0.1339, 0.92, 0.1311, 0.9672, 0.1814, 0.9672, 0.157, 0.9755, 0.1568, 0.8599, 0.3467, 0.8591, 0.3284, 0.8682, 0.3284, 0.8745, 0.5303, 0.8799, 0.5548, 0.8015, 0.5453, 0.8776, 0.1324, 0.8099, 0.1477, 0.804, 0.125, 0.8033, 0.1525, 0.8027, 0.1492, 0.8099, 0.1477, 0.885, 0.1297, 0.8867, 0.1336, 0.8786, 0.1346, 0.9536, 0.03738, 0.9464, 0.04139, 0.9464, 0.0368, 0.7992, 0.5179, 0.8067, 0.5188, 0.8063, 0.5221, 0.6378, 0.7798, 0.6356, 0.7611, 0.6428, 0.7611, 0.8332, 0.3842, 0.8263, 0.3784, 0.8352, 0.3628, 0.8057, 0.6161, 0.9114, 0.5928, 0.8813, 0.6214, 0.805, 0.054, 0.8307, 0.03505, 0.8803, 0.04074, 0.8402, 0.3901, 0.8489, 0.3911, 0.8472, 0.3962, 0.7933, 0.5444, 0.8015, 0.5453, 0.8011, 0.5706, 0.8025, 0.09983, 0.804, 0.125, 0.7962, 0.1267, 0.8913, 0.1122, 0.8819, 0.1074, 0.8933, 0.09633, 0.8889, 0.5489, 0.9129, 0.5689, 0.8918, 0.5646, 0.7976, 0.6178, 0.7943, 0.5945, 0.8026, 0.5941, 0.8029, 0.0762, 0.7949, 0.07657, 0.797, 0.05298, 0.9195, 0.0668, 0.92, 0.07163, 0.9121, 0.07202, 0.8764, 0.2695, 0.8773, 0.2874, 0.8682, 0.2874, 0.8029, 0.0762, 0.9121, 0.07202, 0.8933, 0.09633, 0.9692, 0.2298, 0.9685, 0.2076, 0.9761, 0.2074, 0.8026, 0.5941, 0.8011, 0.5706, 0.8918, 0.5646, 0.8925, 0.323, 0.8939, 0.323, 0.8921, 0.3428, 0.6428, 0.8903, 0.6427, 0.8903, 0.6442, 0.8733, 0.6535, 0.8149, 0.6535, 0.8757, 0.6414, 0.8733, 0.6321, 0.8149, 0.6442, 0.8278, 0.6442, 0.8733, 0.6429, 0.8903, 0.6535, 0.8757, 0.6537, 0.8765, 0.6431, 0.8063, 0.6477, 0.7798, 0.6537, 0.8139, 0.6319, 0.8139, 0.6378, 0.7798, 0.6424, 0.8063, 0.6427, 0.8903, 0.6374, 0.9125, 0.6319, 0.8765, 0.6658, 0.8055, 0.6658, 0.7907, 0.6768, 0.7907, 0.6768, 0.8055, 0.6768, 0.7907, 0.6879, 0.7907, 0.8586, 0.3742, 0.8585, 0.3742, 0.8585, 0.3572, 0.8911, 0.323, 0.8925, 0.323, 0.8925, 0.3428, 0.9836, 0.2294, 0.9764, 0.2296, 0.9761, 0.2074, 0.8599, 0.2695, 0.8682, 0.2695, 0.8682, 0.2874, 0.8332, 0.3842, 0.8398, 0.3667, 0.8445, 0.3706, 0.6477, 0.7798, 0.6428, 0.7798, 0.6428, 0.7611, 0.8682, 0.3467, 0.8682, 0.3284, 0.8773, 0.3284, 0.9844, 0.1809, 0.9758, 0.1812, 0.9755, 0.1568, 0.9381, 0.06667, 0.9381, 0.04138, 0.9464, 0.04139, 0.9837, 0.1531, 0.9754, 0.1533, 0.9751, 0.1307, 0.9381, 0.1565, 0.9381, 0.1339, 0.9483, 0.1339, 0.9844, 0.05868, 0.9742, 0.05897, 0.9739, 0.03523, 0.9482, 0.1832, 0.938, 0.1832, 0.9381, 0.1586, 0.8108, 0.3892, 0.811, 0.3662, 0.8212, 0.3665, 0.9467, 0.2691, 0.938, 0.2691, 0.938, 0.247, 0.8118, 0.2945, 0.8121, 0.2707, 0.8207, 0.2709, 0.938, 0.2942, 0.938, 0.27, 0.9467, 0.27, 0.9587, 0.6327, 0.9674, 0.6326, 0.9675, 0.6555, 0.9379, 0.3735, 0.938, 0.3515, 0.9481, 0.3515, 0.9576, 0.7164, 0.9678, 0.7163, 0.968, 0.7405, 0.948, 0.401, 0.9379, 0.401, 0.9379, 0.3773, 0.968, 0.7458, 0.9681, 0.7692, 0.958, 0.7693, 0.9459, 0.4738, 0.9379, 0.4738, 0.9379, 0.4523, 0.9684, 0.8285, 0.9685, 0.8526, 0.9605, 0.8527, 0.8773, 0.2979, 0.8865, 0.2979, 0.8865, 0.3145, 0.768, 0.7895, 0.7558, 0.7895, 0.7558, 0.7729, 0.7447, 0.8177, 0.7447, 0.7944, 0.7558, 0.7944, 0.7447, 0.7789, 0.7447, 0.7611, 0.7558, 0.7611, 0.9378, 0.568, 0.9378, 0.5467, 0.9479, 0.5467, 0.9378, 0.5389, 0.9379, 0.5159, 0.9465, 0.5159, 0.9465, 0.5015, 0.9379, 0.5015, 0.9379, 0.4781, 0.9686, 0.8606, 0.9687, 0.8843, 0.96, 0.8844, 0.9601, 0.9004, 0.9688, 0.9003, 0.9689, 0.9234, 0.9588, 0.9328, 0.9689, 0.9327, 0.969, 0.9497, 0.6768, 0.7677, 0.6768, 0.7907, 0.6658, 0.7907, 0.6658, 0.8055, 0.6768, 0.8055, 0.6768, 0.8228, 0.8317, 0.3883, 0.8332, 0.3842, 0.8402, 0.3901, 0.8682, 0.3284, 0.8682, 0.2874, 0.8773, 0.2874, 0.6428, 0.7798, 0.6428, 0.8063, 0.6424, 0.8063, 0.8939, 0.323, 0.8925, 0.323, 0.8925, 0.2835, 0.9764, 0.2296, 0.9767, 0.2512, 0.9695, 0.2514, 0.9381, 0.04138, 0.9381, 0.03679, 0.9464, 0.0368, 0.9758, 0.1812, 0.9761, 0.2074, 0.9685, 0.2076, 0.8398, 0.3667, 0.8488, 0.3429, 0.8489, 0.343, 0.9754, 0.1533, 0.9755, 0.1568, 0.9672, 0.157, 0.9381, 0.1586, 0.9381, 0.1565, 0.9478, 0.1565, 0.9381, 0.1339, 0.9381, 0.06667, 0.9473, 0.06668, 0.9474, 0.247, 0.938, 0.247, 0.938, 0.1832, 0.8944, 0.2842, 0.8953, 0.2842, 0.8948, 0.2989, 0.9742, 0.05897, 0.9751, 0.1307, 0.9659, 0.1309, 0.8024, 0.2942, 0.8118, 0.2945, 0.811, 0.3662, 0.938, 0.3515, 0.938, 0.2942, 0.9474, 0.2943, 0.8859, 0.3717, 0.8864, 0.3587, 0.8894, 0.3589, 0.938, 0.27, 0.938, 0.2691, 0.9467, 0.2691, 0.9379, 0.3773, 0.9379, 0.3735, 0.9476, 0.3735, 0.9678, 0.7163, 0.9675, 0.6555, 0.977, 0.6554, 0.968, 0.7458, 0.968, 0.7405, 0.9777, 0.7404, 0.9379, 0.5015, 0.9379, 0.5159, 0.9292, 0.5159, 0.9468, 0.4523, 0.9379, 0.4523, 0.9379, 0.401, 0.9379, 0.4781, 0.9379, 0.4738, 0.9459, 0.4738, 0.6879, 0.7677, 0.6768, 0.7677, 0.6768, 0.7611, 0.6087, 0.7611, 0.6087, 0.837, 0.5898, 0.837, 0.8402, 0.3428, 0.8402, 0.2947, 0.8591, 0.2947, 0.9773, 0.8284, 0.9684, 0.8285, 0.9681, 0.7692, 0.8402, 0.2695, 0.8402, 0.2947, 0.8212, 0.2947, 0.8766, 0.3632, 0.8754, 0.3632, 0.8754, 0.3467, 0.8942, 0.3623, 0.8898, 0.3623, 0.8898, 0.3457, 0.7447, 0.7789, 0.7447, 0.7944, 0.7336, 0.7944, 0.9378, 0.568, 0.9378, 0.5762, 0.9268, 0.5762, 0.9283, 0.5389, 0.9378, 0.5389, 0.9378, 0.5467, 0.9686, 0.8606, 0.9685, 0.8526, 0.9765, 0.8525, 0.9688, 0.9003, 0.9687, 0.8843, 0.9774, 0.8842, 0.9689, 0.9327, 0.9689, 0.9234, 0.9783, 0.9233, 0.8859, 0.3547, 0.8773, 0.3547, 0.8773, 0.3263, 0.7147, 0.7783, 0.7147, 0.819, 0.6958, 0.819, 0.7147, 0.7611, 0.7147, 0.7783, 0.6958, 0.7783, 0.6087, 0.837, 0.6087, 0.923, 0.5898, 0.923])
me_cube_001.materials.append(mat_material_001)
me_cube_001.use_remesh_fix_poles = True
me_cube_001.use_remesh_preserve_attributes = False
me_cube_001.use_mirror_vertex_groups = False
me_cube_001.update()

# ---- objects
ob_empty = bpy.data.objects.new('Empty', None)
ob_cube = bpy.data.objects.new('Cube', me_cube_001)

# ---- transforms, parenting, visibility, modifiers, constraints
ob_empty.location = (0.0, 0.0, 0.0)
ob_empty.rotation_euler = (0.0, -0.0, -0.7854)
ob_empty.scale = (1.533, 1.533, 1.533)
ob_empty.empty_display_type = 'IMAGE'
ob_empty.empty_display_size = 5.0
ob_empty.lineart.crease_threshold = 0.0
ob_cube.location = (-0.4479, 0.009994, -0.0004939)
ob_cube.scale = (0.1033, 0.1033, 0.1033)
ob_cube.lineart.crease_threshold = 0.0

# ---- collection membership
col_collection.objects.link(ob_empty)
col_collection.objects.link(ob_cube)

# ---- scene / render settings (as saved in the file)
scene.frame_start = 1; scene.frame_end = 250; scene.frame_set(1)
scene.render.engine = 'BLENDER_EEVEE_NEXT'
scene.cycles.use_denoising = False
scene.cycles.samples = 128
scene.cycles.sampling_pattern = 'TABULATED_SOBOL'
scene.cycles.use_adaptive_sampling = False
scene.cycles.use_light_tree = False
scene.view_settings.view_transform = 'Filmic'
bpy.context.view_layer.update()

# ---- added for rendering (the .blend has no active camera and no usable light): camera, sun
cam_auto = bpy.data.cameras.new('AutoCamera')
cam_auto.lens = 50.0
cam_auto.sensor_width = 36.0
cam_auto.clip_end = 1000.0
ob_auto_camera = bpy.data.objects.new('AutoCamera', cam_auto)
scene.collection.objects.link(ob_auto_camera)
ob_auto_camera.location = (1.65105, -2.22971, 1.47919)
ob_auto_camera.rotation_euler = (1.09748, -7.21219e-08, 0.694738)
scene.camera = ob_auto_camera
light_auto_sun = bpy.data.lights.new('AutoSun', 'SUN')
light_auto_sun.energy = 3.0
light_auto_sun.angle = 0.0523599
ob_auto_sun = bpy.data.objects.new('AutoSun', light_auto_sun)
scene.collection.objects.link(ob_auto_sun)
ob_auto_sun.rotation_euler = (0.872665, 0.174533, 0.523599)
bpy.context.view_layer.update()
